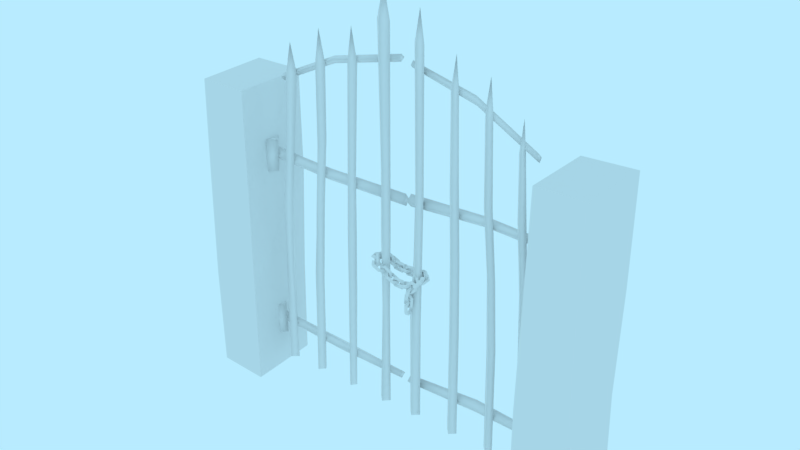 # Source: prop-fence-metal-gate.blend  (saved by Blender 2.79.0; exported with 4.5.12 LTS)
import bpy
from mathutils import Matrix  # noqa: F401  (used for matrix-valued properties, if any)

bpy.ops.wm.read_factory_settings(use_empty=True)
scene = bpy.context.scene
scene.name = 'Scene'

# ---- collections
col_collection_1 = bpy.data.collections.new('Collection 1'); scene.collection.children.link(col_collection_1)

# ---- world
world_world = bpy.data.worlds.new('World'); scene.world = world_world
world_world.color = (0.4794, 0.8327, 1.0)
world_world.use_sun_shadow = False
world_world.sun_shadow_jitter_overblur = 0.0
world_world.cycles.sampling_method = 'MANUAL'

# ---- meshes
me_prop_fence_metal_gate = bpy.data.meshes.new('prop-fence-metal-gate')
me_prop_fence_metal_gate.from_pydata([(1.202, 3.033, 0.02427), (1.173, 3.033, -0.006738), (1.204, 3.035, -0.03371), (1.232, 3.034, -0.007064), (1.229, 2.458, 0.03717), (1.192, 2.455, -0.004191), (1.227, 2.455, -0.036), (1.274, 2.463, -0.005124), (1.284, 1.821, 0.03896), (1.247, 1.822, -0.0009827), (1.285, 1.824, -0.04366), (1.323, 1.826, -0.001199), (1.314, 1.15, 0.04476), (1.269, 1.148, 0.0005975), (1.316, 1.153, -0.04165), (1.358, 1.154, 1.379e-05), (1.323, 0.1261, 0.0549), (1.27, 0.1268, -2.467e-05), (1.323, 0.1269, -0.0494), (1.374, 0.1257, 0.0001487), (0.8856, 3.283, 0.03693), (0.8498, 3.289, -0.004308), (0.8877, 3.286, -0.05216), (0.9223, 3.28, -0.004297), (0.9121, 2.482, 0.04371), (0.8704, 2.484, -0.002753), (0.9161, 2.489, -0.04301), (0.9548, 2.487, -0.002716), (0.9693, 1.858, 0.04576), (0.9293, 1.857, -0.0008079), (0.9688, 1.857, -0.05242), (1.011, 1.854, 3.952e-06), (1.003, 1.188, 0.04209), (0.9545, 1.18, 4.159e-05), (1.003, 1.189, -0.05863), (1.045, 1.185, -0.0002417), (1.012, 0.155, 0.04254), (0.966, 0.1576, -0.0006753), (1.008, 0.1491, -0.04835), (1.055, 0.1567, -0.000341), (0.5618, 3.388, 0.0387), (0.5205, 3.389, -0.001299), (0.5618, 3.388, -0.04954), (0.596, 3.385, -0.002055), (0.5762, 2.545, 0.04326), (0.5303, 2.54, -0.0009591), (0.5782, 2.549, -0.04883), (0.621, 2.549, -0.002278), (0.6009, 1.892, 0.05118), (0.5503, 1.887, 7.93e-05), (0.602, 1.894, -0.04826), (0.6479, 1.886, 0.0003636), (0.6113, 1.199, 0.05338), (0.559, 1.2, -0.0008942), (0.6083, 1.195, -0.04804), (0.6617, 1.19, 0.0004975), (0.6123, 0.1528, 0.04921), (0.5625, 0.1545, -0.0003331), (0.6161, 0.1589, -0.05613), (0.666, 0.1542, -0.0002228), (0.2066, 3.68, 0.05017), (0.1581, 3.685, 2.571e-05), (0.2061, 3.681, -0.04501), (0.2546, 3.682, -0.0002276), (0.2211, 2.383, 0.04958), (0.1744, 2.388, -0.0008258), (0.2236, 2.386, -0.04797), (0.2626, 2.375, 0.0005837), (0.213, 1.8, 0.04111), (0.1622, 1.79, 0.0002683), (0.2089, 1.794, -0.04939), (0.254, 1.795, -0.0004567), (0.1972, 1.17, 0.06547), (0.1265, 1.17, -0.0006729), (0.1921, 1.163, -0.06338), (0.246, 1.153, 0.0006376), (0.1888, 0.163, 0.05557), (0.1335, 0.1601, -0.001051), (0.1831, 0.154, -0.05287), (0.2473, 0.1619, -0.001601), (-0.1549, 3.805, 0.06686), (-0.2263, 3.805, 0.0001965), (-0.1557, 3.806, -0.05962), (-0.09314, 3.805, 0.0002769), (-0.1458, 2.49, 0.0497), (-0.199, 2.486, -0.0004468), (-0.149, 2.488, -0.05557), (-0.09567, 2.492, -0.001199), (-0.1479, 1.863, 0.05408), (-0.2058, 1.864, -0.001523), (-0.1525, 1.855, -0.05691), (-0.09811, 1.859, -0.001115), (-0.159, 1.188, 0.04213), (-0.1932, 1.199, -0.002183), (-0.1548, 1.194, -0.05068), (-0.1093, 1.193, -0.001553), (-0.1601, 0.163, 0.05824), (-0.2225, 0.1631, -0.001737), (-0.1648, 0.1553, -0.0566), (-0.1053, 0.1606, -0.001189), (-0.5052, 3.378, 0.05676), (-0.5579, 3.385, -0.001463), (-0.5028, 3.38, -0.05495), (-0.449, 3.384, -0.0008686), (-0.5327, 2.4, 0.04867), (-0.5827, 2.392, -0.0005924), (-0.53, 2.397, -0.05227), (-0.4865, 2.385, 4.997e-05), (-0.5497, 1.817, 0.05283), (-0.5965, 1.815, -0.001958), (-0.5621, 1.796, -0.0496), (-0.4927, 1.816, -0.002371), (-0.5576, 1.177, 0.04958), (-0.6052, 1.175, -0.002059), (-0.5527, 1.184, -0.05993), (-0.5094, 1.162, -0.0005407), (-0.5683, 0.1486, 0.0459), (-0.6159, 0.1484, -0.0009054), (-0.5632, 0.1582, -0.04135), (-0.5249, 0.1511, -0.001946), (-0.8736, 3.302, 0.05711), (-0.9257, 3.294, -0.00228), (-0.8743, 3.298, -0.05573), (-0.8145, 3.308, -0.001446), (-0.8825, 2.552, 0.05507), (-0.9317, 2.556, -0.001287), (-0.8813, 2.565, -0.05828), (-0.8317, 2.557, -0.001196), (-0.9309, 1.899, 0.04869), (-0.9709, 1.909, -0.002233), (-0.9374, 1.891, -0.05184), (-0.8774, 1.902, -0.001622), (-0.9582, 1.206, 0.05463), (-1.023, 1.198, -0.001212), (-0.9716, 1.187, -0.04864), (-0.9107, 1.194, -0.001386), (-0.9848, 0.1518, 0.05247), (-1.037, 0.1534, -0.001348), (-0.9823, 0.1564, -0.06191), (-0.9299, 0.1558, -0.001699), (-1.229, 3.113, 0.06235), (-1.283, 3.115, -0.003574), (-1.222, 3.113, -0.06425), (-1.158, 3.111, -0.002648), (-1.277, 2.497, 0.04996), (-1.326, 2.501, -0.002845), (-1.282, 2.492, -0.05281), (-1.221, 2.498, -0.002892), (-1.334, 1.848, 0.05871), (-1.387, 1.854, -0.001454), (-1.327, 1.859, -0.05446), (-1.281, 1.844, -0.0002491), (-1.349, 1.174, 0.04303), (-1.401, 1.172, -0.0006813), (-1.345, 1.179, -0.05425), (-1.31, 1.167, -0.0002766), (-1.352, 0.1482, 0.05806), (-1.403, 0.1497, -0.0009628), (-1.354, 0.1448, -0.05022), (-1.293, 0.1455, -0.0004467), (1.54, 0.4821, 0.005494), (1.539, 0.5363, -0.04764), (1.54, 0.4822, -0.09627), (1.54, 0.432, -0.04769), (0.8257, 0.4881, -0.009173), (0.8303, 0.5572, -0.074), (0.8245, 0.4837, -0.1234), (0.8206, 0.4215, -0.07218), (-0.03006, 0.4511, -0.03038), (-0.02996, 0.4905, -0.07153), (-0.0289, 0.4477, -0.1189), (-0.02903, 0.4093, -0.07223), (-0.7679, 0.481, -6.281e-05), (-0.7794, 0.5212, -0.05662), (-0.7695, 0.481, -0.1198), (-0.7739, 0.4144, -0.05786), (-1.552, 0.5228, 0.0004551), (-1.552, 0.5735, -0.04937), (-1.552, 0.5234, -0.1038), (-1.553, 0.4685, -0.04914), (1.497, 2.305, -0.01211), (1.492, 2.346, -0.05201), (1.496, 2.3, -0.09975), (1.499, 2.256, -0.05162), (0.8491, 2.312, -0.02456), (0.8492, 2.363, -0.07257), (0.8513, 2.313, -0.118), (0.855, 2.266, -0.07228), (0.01234, 2.245, -0.01296), (0.01674, 2.311, -0.07173), (0.07786, 2.279, -0.1243), (0.01904, 2.196, -0.07159), (-0.8445, 2.242, -0.009191), (-0.8451, 2.303, -0.06169), (-0.8466, 2.248, -0.1255), (-0.8539, 2.189, -0.06048), (-1.517, 2.276, 0.001332), (-1.511, 2.34, -0.05108), (-1.516, 2.283, -0.11), (-1.518, 2.227, -0.04954), (1.204, 3.312, -0.007104), (0.8925, 3.573, -0.003769), (0.5671, 3.679, -0.001547), (0.2094, 3.975, 9.48e-05), (-0.1571, 4.107, 0.0001504), (-0.5089, 3.692, -0.0004954), (-0.8802, 3.6, -0.001648), (-1.227, 3.406, -0.002836), (0.07328, 0.4411, -0.02912), (0.06967, 0.3979, -0.07078), (0.08033, 0.4923, -0.07191), (0.07261, 0.4486, -0.119), (0.07215, 2.274, -0.01343), (0.07214, 2.329, -0.07066), (0.00852, 2.24, -0.1227), (0.06982, 2.21, -0.07023), (-1.509, 2.438, 0.07937), (-1.592, 2.439, -0.001658), (-1.515, 2.435, -0.08175), (-1.434, 2.434, -0.0009936), (-1.525, 2.123, 0.07046), (-1.584, 2.129, -0.002565), (-1.519, 2.122, -0.07772), (-1.446, 2.123, -0.001622), (-1.519, 0.6852, 0.07937), (-1.603, 0.6807, -0.001658), (-1.525, 0.6816, -0.08175), (-1.444, 0.6865, -0.0009935), (-1.515, 0.3697, 0.07046), (-1.575, 0.3723, -0.002565), (-1.509, 0.3696, -0.07772), (-1.437, 0.3753, -0.001622), (1.503, 0.6517, 0.07937), (1.419, 0.65, -0.001658), (1.496, 0.6484, -0.08175), (1.578, 0.6507, -0.0009935), (1.497, 0.3363, 0.07046), (1.437, 0.3408, -0.002565), (1.503, 0.336, -0.07772), (1.575, 0.3395, -0.001622), (1.495, 2.444, 0.07937), (1.411, 2.442, -0.001658), (1.488, 2.441, -0.08175), (1.569, 2.443, -0.0009934), (1.488, 2.129, 0.07046), (1.429, 2.133, -0.002564), (1.495, 2.128, -0.07772), (1.567, 2.132, -0.001622), (-1.514, 0.01376, -0.3339), (-1.492, -0.007721, 0.3553), (1.51, 2.99, -0.3375), (2.005, 3.005, -0.3528), (1.485, -0.01509, 0.3627), (1.986, 0.01376, 0.3339), (1.509, 0.009216, -0.3384), (1.994, 0.005793, -0.3418), (1.508, 1.0, -0.3392), (1.48, 2.0, -0.3681), (-2.005, 3.005, -0.3528), (-1.99, 2.99, 0.3375), (2.001, 2.0, -0.3485), (1.982, 1.0, -0.3297), (1.519, 2.981, 0.3289), (1.503, 2.0, 0.3444), (1.485, 1.0, 0.3625), (2.04, 1.0, 0.388), (1.991, 2.0, 0.3382), (2.008, 3.008, 0.3561), (-1.492, 3.008, -0.3561), (-1.486, 2.0, -0.3614), (-1.507, 1.0, -0.3406), (-1.485, 1.0, 0.3625), (-1.539, 2.0, 0.3091), (-1.519, 2.981, 0.3289), (-1.982, 1.0, -0.3297), (-1.992, 2.0, -0.3399), (-2.0, 2.0, 0.3473), (-2.007, 1.0, 0.3542), (-1.989, 0.01095, -0.3367), (-1.997, 0.003366, 0.3443), (0.1705, 1.357, 0.1274), (0.1707, 1.392, 0.07853), (0.17, 1.236, 0.07853), (0.1705, 1.337, 0.09546), (0.1705, 1.337, 0.0616), (0.1705, 1.349, 0.07853), (0.189, 1.347, 0.1129), (0.189, 1.372, 0.07853), (0.1885, 1.255, 0.07853), (0.1887, 1.28, 0.1129), (0.189, 1.347, 0.04414), (0.1887, 1.28, 0.04414), (0.1702, 1.271, 0.1274), (0.1705, 1.357, 0.02965), (0.1702, 1.271, 0.02965), (0.1703, 1.29, 0.09546), (0.1703, 1.29, 0.0616), (0.1702, 1.278, 0.07853), (0.152, 1.347, 0.1129), (0.1522, 1.372, 0.07853), (0.1517, 1.255, 0.07853), (0.1517, 1.28, 0.1129), (0.152, 1.347, 0.04414), (0.1517, 1.28, 0.04414), (0.2257, 1.424, 0.07853), (0.181, 1.464, 0.07853), (0.1637, 1.309, 0.07853), (0.1918, 1.407, 0.07853), (0.1581, 1.411, 0.07853), (0.1763, 1.421, 0.07853), (0.2103, 1.416, 0.06005), (0.1789, 1.444, 0.0601), (0.1659, 1.328, 0.0601), (0.2029, 1.349, 0.06005), (0.1419, 1.423, 0.06005), (0.1345, 1.357, 0.06005), (0.2162, 1.338, 0.07853), (0.1286, 1.434, 0.07853), (0.119, 1.349, 0.07853), (0.1866, 1.361, 0.07853), (0.153, 1.365, 0.07853), (0.1685, 1.351, 0.07853), (0.2103, 1.416, 0.09701), (0.1789, 1.444, 0.09696), (0.1659, 1.328, 0.09696), (0.2029, 1.349, 0.09701), (0.1419, 1.423, 0.09701), (0.1345, 1.357, 0.09701), (0.1901, 1.504, 0.1274), (0.1973, 1.538, 0.07853), (0.165, 1.386, 0.07853), (0.1859, 1.485, 0.09546), (0.1859, 1.485, 0.0616), (0.1884, 1.496, 0.07853), (0.2061, 1.491, 0.1129), (0.2112, 1.515, 0.07853), (0.1872, 1.401, 0.07853), (0.1923, 1.425, 0.1129), (0.2061, 1.491, 0.04414), (0.1923, 1.425, 0.04414), (0.1723, 1.42, 0.1274), (0.1901, 1.504, 0.02965), (0.1723, 1.42, 0.02965), (0.1764, 1.439, 0.09546), (0.1764, 1.439, 0.0616), (0.1739, 1.427, 0.07853), (0.17, 1.498, 0.1129), (0.1752, 1.523, 0.07853), (0.1511, 1.409, 0.07853), (0.1562, 1.433, 0.1129), (0.17, 1.498, 0.04414), (0.1562, 1.433, 0.04414), (0.267, 1.526, 0.07853), (0.2571, 1.585, 0.07853), (0.1467, 1.475, 0.07853), (0.2303, 1.535, 0.07853), (0.2064, 1.559, 0.07853), (0.2268, 1.555, 0.07853), (0.2499, 1.53, 0.06005), (0.2432, 1.572, 0.0601), (0.1607, 1.489, 0.0601), (0.2026, 1.482, 0.06005), (0.2013, 1.578, 0.06005), (0.154, 1.531, 0.06005), (0.206, 1.465, 0.07853), (0.1978, 1.595, 0.07853), (0.1369, 1.534, 0.07853), (0.1975, 1.502, 0.07853), (0.1735, 1.526, 0.07853), (0.177, 1.505, 0.07853), (0.2499, 1.53, 0.09701), (0.2432, 1.572, 0.09696), (0.1607, 1.489, 0.09696), (0.2026, 1.482, 0.09701), (0.2013, 1.578, 0.09701), (0.154, 1.531, 0.09701), (0.3025, 1.621, 0.06919), (0.2941, 1.642, 0.01349), (0.2149, 1.525, 0.07926), (0.2754, 1.603, 0.05079), (0.2573, 1.599, 0.02241), (0.2724, 1.61, 0.03154), (0.3024, 1.6, 0.05471), (0.2966, 1.615, 0.01543), (0.2374, 1.528, 0.06455), (0.2685, 1.55, 0.08288), (0.2656, 1.593, -0.002938), (0.2317, 1.542, 0.02523), (0.2588, 1.556, 0.1055), (0.2503, 1.61, -0.01276), (0.2066, 1.546, 0.02355), (0.2518, 1.568, 0.07034), (0.2337, 1.564, 0.04195), (0.2367, 1.557, 0.06121), (0.2774, 1.624, 0.06752), (0.2717, 1.639, 0.0282), (0.2125, 1.551, 0.07732), (0.2435, 1.574, 0.09569), (0.2406, 1.617, 0.009865), (0.2067, 1.566, 0.03803), (0.09126, 1.463, 0.06628), (0.1266, 1.511, 0.06628), (-0.02954, 1.513, 0.06628), (0.07161, 1.495, 0.06628), (0.07188, 1.529, 0.06628), (0.08376, 1.512, 0.06628), (0.08171, 1.477, 0.0478), (0.1069, 1.511, 0.04785), (-0.009781, 1.512, 0.04785), (0.01482, 1.478, 0.0478), (0.08226, 1.546, 0.0478), (0.01537, 1.547, 0.0478), (0.005031, 1.463, 0.06628), (0.09205, 1.56, 0.06628), (0.005821, 1.561, 0.06628), (0.0252, 1.495, 0.06628), (0.02547, 1.529, 0.06628), (0.01332, 1.512, 0.06628), (0.08171, 1.477, 0.08476), (0.1069, 1.511, 0.08471), (-0.009781, 1.512, 0.08471), (0.01482, 1.478, 0.08476), (0.08226, 1.546, 0.08476), (0.01537, 1.547, 0.08476), (0.01746, 1.518, 0.1152), (0.04941, 1.504, 0.06628), (-0.0933, 1.567, 0.06628), (-0.0007396, 1.526, 0.08321), (-0.0007396, 1.526, 0.04935), (0.01024, 1.521, 0.06628), (0.001114, 1.505, 0.1007), (0.02387, 1.495, 0.06628), (-0.08273, 1.542, 0.06628), (-0.06001, 1.532, 0.1007), (0.001114, 1.505, 0.03189), (-0.06001, 1.532, 0.03189), (-0.06134, 1.553, 0.1152), (0.01746, 1.518, 0.01739), (-0.06134, 1.553, 0.01739), (-0.04315, 1.545, 0.08321), (-0.04315, 1.545, 0.04935), (-0.05413, 1.55, 0.06628), (0.01612, 1.539, 0.1007), (0.03884, 1.528, 0.06628), (-0.06776, 1.576, 0.06628), (-0.045, 1.566, 0.1007), (0.01612, 1.539, 0.03189), (-0.045, 1.566, 0.03189), (-0.07373, 1.507, 0.06628), (-0.02112, 1.536, 0.06628), (-0.1621, 1.603, 0.06628), (-0.07795, 1.544, 0.06628), (-0.06338, 1.575, 0.06628), (-0.05982, 1.555, 0.06628), (-0.07622, 1.524, 0.0478), (-0.03896, 1.545, 0.04785), (-0.1443, 1.595, 0.04785), (-0.1366, 1.553, 0.0478), (-0.04662, 1.586, 0.0478), (-0.107, 1.615, 0.0478), (-0.1516, 1.544, 0.06628), (-0.03166, 1.595, 0.06628), (-0.1095, 1.632, 0.06628), (-0.1198, 1.564, 0.06628), (-0.1053, 1.595, 0.06628), (-0.1234, 1.585, 0.06628), (-0.07622, 1.524, 0.08476), (-0.03896, 1.545, 0.08471), (-0.1443, 1.595, 0.08471), (-0.1366, 1.553, 0.08476), (-0.04662, 1.586, 0.08476), (-0.107, 1.615, 0.08476), (-0.1254, 1.588, 0.1273), (-0.09995, 1.571, 0.07546), (-0.2364, 1.646, 0.08975), (-0.1461, 1.598, 0.09732), (-0.1497, 1.598, 0.06365), (-0.1374, 1.592, 0.07938), (-0.1441, 1.576, 0.1147), (-0.126, 1.565, 0.07819), (-0.2279, 1.62, 0.08886), (-0.2026, 1.608, 0.1208), (-0.1513, 1.576, 0.04626), (-0.2098, 1.608, 0.05238), (-0.2008, 1.629, 0.1352), (-0.1356, 1.588, 0.03004), (-0.2109, 1.629, 0.03793), (-0.1867, 1.62, 0.1016), (-0.1902, 1.62, 0.06789), (-0.1989, 1.626, 0.08583), (-0.1266, 1.609, 0.1128), (-0.1085, 1.597, 0.07635), (-0.2104, 1.653, 0.08703), (-0.185, 1.641, 0.119), (-0.1338, 1.609, 0.04443), (-0.1922, 1.641, 0.05055), (-0.2103, 1.576, 0.06045), (-0.1693, 1.608, 0.09145), (-0.2665, 1.667, -0.01556), (-0.2101, 1.613, 0.05141), (-0.1968, 1.644, 0.05629), (-0.196, 1.624, 0.06208), (-0.1981, 1.59, 0.04272), (-0.1691, 1.612, 0.06475), (-0.2417, 1.656, -0.01518), (-0.2397, 1.615, -0.003118), (-0.1711, 1.652, 0.05263), (-0.2127, 1.678, 0.006789), (-0.264, 1.609, 0.001359), (-0.1718, 1.665, 0.07453), (-0.2255, 1.698, 0.01544), (-0.239, 1.631, 0.01961), (-0.2257, 1.661, 0.02448), (-0.2398, 1.651, 0.01381), (-0.2231, 1.597, 0.0691), (-0.1941, 1.618, 0.09107), (-0.2667, 1.663, 0.01114), (-0.2648, 1.622, 0.02327), (-0.1961, 1.659, 0.07901), (-0.2377, 1.684, 0.03317), (0.1696, 1.53, 0.1152), (0.2037, 1.538, 0.06628), (0.05142, 1.504, 0.06628), (0.1502, 1.526, 0.08321), (0.1502, 1.526, 0.04935), (0.1619, 1.529, 0.06628), (0.1643, 1.51, 0.1007), (0.1885, 1.516, 0.06628), (0.07479, 1.49, 0.06628), (0.09905, 1.495, 0.1007), (0.1643, 1.51, 0.03189), (0.09905, 1.495, 0.03189), (0.08551, 1.511, 0.1152), (0.1696, 1.53, 0.01739), (0.08551, 1.511, 0.01739), (0.1049, 1.516, 0.08321), (0.1049, 1.516, 0.04935), (0.09321, 1.513, 0.06628), (0.156, 1.546, 0.1007), (0.1803, 1.552, 0.06628), (0.06659, 1.526, 0.06628), (0.09083, 1.531, 0.1007), (0.156, 1.546, 0.03189), (0.09083, 1.531, 0.03189), (-0.1762, 1.653, -0.01993), (-0.1902, 1.652, -0.07836), (-0.2922, 1.645, 0.03972), (-0.2133, 1.65, -0.02579), (-0.2388, 1.648, -0.04795), (-0.2182, 1.65, -0.04595), (-0.1921, 1.633, -0.02209), (-0.2018, 1.633, -0.06341), (-0.278, 1.627, 0.02479), (-0.2358, 1.63, 0.02849), (-0.244, 1.63, -0.0671), (-0.2877, 1.626, -0.01652), (-0.2325, 1.649, 0.04527), (-0.2499, 1.648, -0.08391), (-0.3062, 1.644, -0.01871), (-0.2436, 1.648, 0.009305), (-0.2691, 1.646, -0.01285), (-0.2642, 1.647, 0.007311), (-0.1947, 1.67, -0.02212), (-0.2044, 1.669, -0.06343), (-0.2806, 1.664, 0.02477), (-0.2384, 1.667, 0.02846), (-0.2466, 1.666, -0.06713), (-0.2903, 1.663, -0.01655), (-0.1629, 1.581, -0.06268), (-0.1111, 1.61, -0.07186), (-0.2499, 1.677, -0.04727), (-0.1671, 1.618, -0.06195), (-0.1527, 1.649, -0.06449), (-0.1492, 1.628, -0.06511), (-0.1686, 1.598, -0.08044), (-0.1319, 1.619, -0.08689), (-0.2356, 1.669, -0.06853), (-0.228, 1.627, -0.06992), (-0.1394, 1.66, -0.08561), (-0.1989, 1.689, -0.07508), (-0.2395, 1.618, -0.04911), (-0.1215, 1.669, -0.07002), (-0.1981, 1.706, -0.05645), (-0.2083, 1.638, -0.05464), (-0.194, 1.669, -0.05718), (-0.2118, 1.659, -0.05402), (-0.1621, 1.598, -0.04405), (-0.1254, 1.619, -0.0506), (-0.2291, 1.669, -0.03224), (-0.2216, 1.627, -0.03353), (-0.133, 1.66, -0.04922), (-0.1924, 1.689, -0.03869), (-0.0769, 1.597, -0.01892), (-0.04437, 1.583, -0.06742), (-0.1871, 1.647, -0.06911), (-0.09471, 1.605, -0.05109), (-0.09431, 1.605, -0.08495), (-0.08354, 1.601, -0.06789), (-0.09307, 1.584, -0.03361), (-0.06991, 1.574, -0.06773), (-0.1765, 1.622, -0.06898), (-0.1542, 1.612, -0.03433), (-0.09226, 1.584, -0.1024), (-0.1534, 1.612, -0.1031), (-0.1557, 1.632, -0.01985), (-0.07574, 1.597, -0.1167), (-0.1545, 1.632, -0.1176), (-0.1371, 1.624, -0.05159), (-0.1367, 1.624, -0.08545), (-0.1479, 1.629, -0.06865), (-0.07806, 1.618, -0.03343), (-0.05494, 1.608, -0.06755), (-0.1615, 1.655, -0.06881), (-0.1392, 1.645, -0.03415), (-0.07725, 1.618, -0.1022), (-0.1384, 1.645, -0.1029), (-0.0157, 1.535, -0.06268), (0.02821, 1.575, -0.07186), (-0.1222, 1.609, -0.04727), (-0.02818, 1.57, -0.06195), (-0.02109, 1.603, -0.06449), (-0.01306, 1.584, -0.06511), (-0.02512, 1.55, -0.08044), (0.006052, 1.578, -0.08689), (-0.1063, 1.604, -0.06853), (-0.08953, 1.565, -0.06992), (-0.01071, 1.617, -0.08561), (-0.07512, 1.632, -0.07508), (-0.09874, 1.553, -0.04911), (0.004778, 1.63, -0.07002), (-0.07826, 1.649, -0.05645), (-0.07287, 1.58, -0.05464), (-0.06578, 1.613, -0.05718), (-0.08089, 1.599, -0.05402), (-0.01884, 1.552, -0.04405), (0.01231, 1.58, -0.0506), (-0.1, 1.605, -0.03224), (-0.08325, 1.566, -0.03353), (-0.004431, 1.619, -0.04922), (-0.06884, 1.633, -0.03869), (0.06343, 1.585, -0.01892), (0.09892, 1.584, -0.06742), (-0.05719, 1.588, -0.06911), (0.04388, 1.586, -0.05109), (0.04425, 1.586, -0.08495), (0.05607, 1.585, -0.06789), (0.05346, 1.567, -0.03361), (0.0787, 1.566, -0.06773), (-0.0379, 1.569, -0.06898), (-0.01341, 1.569, -0.03433), (0.05421, 1.567, -0.1024), (-0.01266, 1.569, -0.1031), (-0.02277, 1.587, -0.01985), (0.0645, 1.585, -0.1167), (-0.0217, 1.588, -0.1176), (-0.002515, 1.587, -0.05159), (-0.002146, 1.587, -0.08545), (-0.01434, 1.587, -0.06865), (0.05439, 1.604, -0.03343), (0.07963, 1.603, -0.06755), (-0.03697, 1.606, -0.06881), (-0.01248, 1.605, -0.03415), (0.05514, 1.604, -0.1022), (-0.01173, 1.606, -0.1029), (0.1327, 1.541, -0.06268), (0.1657, 1.59, -0.07186), (0.01149, 1.587, -0.04727), (0.112, 1.572, -0.06195), (0.111, 1.606, -0.06449), (0.1234, 1.589, -0.06511), (0.1198, 1.553, -0.08044), (0.1433, 1.588, -0.08689), (0.02814, 1.586, -0.06853), (0.05378, 1.552, -0.06992), (0.1176, 1.622, -0.08561), (0.0516, 1.621, -0.07508), (0.04757, 1.539, -0.04911), (0.1296, 1.638, -0.07002), (0.04446, 1.636, -0.05645), (0.06621, 1.571, -0.05464), (0.06514, 1.605, -0.05718), (0.05381, 1.588, -0.05402), (0.1256, 1.556, -0.04405), (0.149, 1.591, -0.0506), (0.03387, 1.589, -0.03224), (0.05953, 1.555, -0.03353), (0.1234, 1.625, -0.04922), (0.05734, 1.624, -0.03869), (0.2095, 1.595, -0.0238), (0.245, 1.595, -0.0723), (0.08888, 1.594, -0.07398), (0.19, 1.595, -0.05596), (0.1903, 1.595, -0.08982), (0.2022, 1.595, -0.07276), (0.2002, 1.576, -0.03848), (0.2254, 1.577, -0.0726), (0.1088, 1.576, -0.07386), (0.1333, 1.576, -0.0392), (0.2009, 1.577, -0.1073), (0.134, 1.576, -0.108), (0.1233, 1.594, -0.02473), (0.2106, 1.595, -0.1216), (0.1244, 1.595, -0.1225), (0.1436, 1.594, -0.05646), (0.1439, 1.595, -0.09032), (0.1317, 1.594, -0.07352), (0.1999, 1.613, -0.03831), (0.2252, 1.613, -0.07242), (0.1085, 1.613, -0.07368), (0.133, 1.613, -0.03903), (0.2006, 1.613, -0.1071), (0.1338, 1.613, -0.1078), (0.2799, 1.575, -0.01711), (0.2955, 1.633, -0.01632), (0.1691, 1.574, -0.0865), (0.2555, 1.597, -0.03581), (0.2467, 1.628, -0.04615), (0.2608, 1.617, -0.03558), (0.278, 1.583, -0.04139), (0.2892, 1.624, -0.04067), (0.1948, 1.579, -0.09309), (0.2239, 1.557, -0.07145), (0.2602, 1.646, -0.0624), (0.2061, 1.62, -0.09246), (0.2101, 1.543, -0.05586), (0.2545, 1.665, -0.04697), (0.1847, 1.632, -0.08572), (0.2179, 1.58, -0.05667), (0.2091, 1.611, -0.06701), (0.2038, 1.591, -0.06724), (0.2585, 1.587, -0.01037), (0.2698, 1.628, -0.009729), (0.1754, 1.584, -0.06215), (0.2044, 1.562, -0.04043), (0.2407, 1.65, -0.03137), (0.1866, 1.625, -0.06143), (0.2988, 1.57, 0.03963), (0.2534, 1.588, 0.07468), (0.2637, 1.61, -0.07947), (0.2719, 1.588, 0.02033), (0.2421, 1.604, 0.02069), (0.2562, 1.594, 0.03237), (0.2953, 1.594, 0.0332), (0.2633, 1.606, 0.05812), (0.271, 1.623, -0.05702), (0.2997, 1.604, -0.03282), (0.2346, 1.626, 0.03394), (0.239, 1.636, -0.03208), (0.3045, 1.582, -0.04548), (0.2126, 1.616, 0.04069), (0.2183, 1.628, -0.04442), (0.275, 1.594, -0.02548), (0.2451, 1.61, -0.02512), (0.2609, 1.604, -0.03716), (0.278, 1.562, 0.02729), (0.2461, 1.574, 0.05223), (0.2538, 1.591, -0.06291), (0.2824, 1.572, -0.03873), (0.2174, 1.594, 0.02803), (0.2218, 1.604, -0.03799), (1.339, 3.019, 0.006043), (1.334, 3.057, -0.02962), (1.338, 3.019, -0.06205), (1.341, 2.984, -0.03), (0.7305, 3.324, -0.01923), (0.7276, 3.366, -0.05527), (0.729, 3.321, -0.07919), (0.734, 3.285, -0.05363), (-0.0233, 3.508, -0.01994), (-0.02209, 3.54, -0.05401), (-0.02205, 3.504, -0.09412), (-0.0236, 3.473, -0.05474), (-0.728, 3.353, -0.003262), (-0.7332, 3.378, -0.03967), (-0.7287, 3.353, -0.08102), (-0.735, 3.31, -0.04063), (-1.346, 3.059, 0.001337), (-1.342, 3.093, -0.03239), (-1.346, 3.06, -0.06968), (-1.349, 3.021, -0.03197), (0.09662, 3.478, -0.02784), (0.09589, 3.451, -0.05306), (0.1001, 3.513, -0.05412), (0.09548, 3.485, -0.08485)], [], [(0, 4, 7, 3), (1, 5, 4, 0), (2, 6, 5, 1), (3, 7, 6, 2), (4, 8, 11, 7), (5, 9, 8, 4), (6, 10, 9, 5), (7, 11, 10, 6), (8, 12, 15, 11), (9, 13, 12, 8), (10, 14, 13, 9), (11, 15, 14, 10), (12, 16, 19, 15), (13, 17, 16, 12), (14, 18, 17, 13), (15, 19, 18, 14), (20, 24, 27, 23), (21, 25, 24, 20), (22, 26, 25, 21), (23, 27, 26, 22), (24, 28, 31, 27), (25, 29, 28, 24), (26, 30, 29, 25), (27, 31, 30, 26), (28, 32, 35, 31), (29, 33, 32, 28), (30, 34, 33, 29), (31, 35, 34, 30), (32, 36, 39, 35), (33, 37, 36, 32), (34, 38, 37, 33), (35, 39, 38, 34), (40, 44, 47, 43), (41, 45, 44, 40), (42, 46, 45, 41), (43, 47, 46, 42), (44, 48, 51, 47), (45, 49, 48, 44), (46, 50, 49, 45), (47, 51, 50, 46), (48, 52, 55, 51), (49, 53, 52, 48), (50, 54, 53, 49), (51, 55, 54, 50), (52, 56, 59, 55), (53, 57, 56, 52), (54, 58, 57, 53), (55, 59, 58, 54), (60, 64, 67, 63), (61, 65, 64, 60), (62, 66, 65, 61), (63, 67, 66, 62), (64, 68, 71, 67), (65, 69, 68, 64), (66, 70, 69, 65), (67, 71, 70, 66), (68, 72, 75, 71), (69, 73, 72, 68), (70, 74, 73, 69), (71, 75, 74, 70), (72, 76, 79, 75), (73, 77, 76, 72), (74, 78, 77, 73), (75, 79, 78, 74), (80, 84, 87, 83), (81, 85, 84, 80), (82, 86, 85, 81), (83, 87, 86, 82), (84, 88, 91, 87), (85, 89, 88, 84), (86, 90, 89, 85), (87, 91, 90, 86), (88, 92, 95, 91), (89, 93, 92, 88), (90, 94, 93, 89), (91, 95, 94, 90), (92, 96, 99, 95), (93, 97, 96, 92), (94, 98, 97, 93), (95, 99, 98, 94), (100, 104, 107, 103), (101, 105, 104, 100), (102, 106, 105, 101), (103, 107, 106, 102), (104, 108, 111, 107), (105, 109, 108, 104), (106, 110, 109, 105), (107, 111, 110, 106), (108, 112, 115, 111), (109, 113, 112, 108), (110, 114, 113, 109), (111, 115, 114, 110), (112, 116, 119, 115), (113, 117, 116, 112), (114, 118, 117, 113), (115, 119, 118, 114), (120, 124, 127, 123), (121, 125, 124, 120), (122, 126, 125, 121), (123, 127, 126, 122), (124, 128, 131, 127), (125, 129, 128, 124), (126, 130, 129, 125), (127, 131, 130, 126), (128, 132, 135, 131), (129, 133, 132, 128), (130, 134, 133, 129), (131, 135, 134, 130), (132, 136, 139, 135), (133, 137, 136, 132), (134, 138, 137, 133), (135, 139, 138, 134), (140, 144, 147, 143), (141, 145, 144, 140), (142, 146, 145, 141), (143, 147, 146, 142), (144, 148, 151, 147), (145, 149, 148, 144), (146, 150, 149, 145), (147, 151, 150, 146), (148, 152, 155, 151), (149, 153, 152, 148), (150, 154, 153, 149), (151, 155, 154, 150), (152, 156, 159, 155), (153, 157, 156, 152), (154, 158, 157, 153), (155, 159, 158, 154), (160, 164, 167, 163), (161, 165, 164, 160), (162, 166, 165, 161), (163, 167, 166, 162), (164, 208, 209, 167), (165, 210, 208, 164), (166, 211, 210, 165), (167, 209, 211, 166), (168, 172, 175, 171), (169, 173, 172, 168), (170, 174, 173, 169), (171, 175, 174, 170), (172, 176, 179, 175), (173, 177, 176, 172), (174, 178, 177, 173), (175, 179, 178, 174), (180, 184, 187, 183), (181, 185, 184, 180), (182, 186, 185, 181), (183, 187, 186, 182), (184, 212, 215, 187), (185, 213, 212, 184), (186, 190, 213, 185), (187, 215, 190, 186), (188, 192, 195, 191), (189, 193, 192, 188), (214, 194, 193, 189), (191, 195, 194, 214), (192, 196, 199, 195), (193, 197, 196, 192), (194, 198, 197, 193), (195, 199, 198, 194), (141, 140, 207), (62, 61, 203), (123, 122, 206), (63, 62, 203), (21, 20, 201), (81, 80, 204), (61, 60, 203), (120, 123, 206), (142, 141, 207), (143, 142, 207), (101, 100, 205), (122, 121, 206), (41, 40, 202), (43, 42, 202), (1, 0, 200), (103, 102, 205), (40, 43, 202), (20, 23, 201), (82, 81, 204), (80, 83, 204), (0, 3, 200), (42, 41, 202), (2, 1, 200), (23, 22, 201), (140, 143, 207), (83, 82, 204), (100, 103, 205), (60, 63, 203), (3, 2, 200), (102, 101, 205), (121, 120, 206), (22, 21, 201), (216, 220, 223, 219), (217, 221, 220, 216), (218, 222, 221, 217), (219, 223, 222, 218), (219, 218, 217, 216), (222, 223, 220, 221), (224, 228, 231, 227), (225, 229, 228, 224), (226, 230, 229, 225), (227, 231, 230, 226), (227, 226, 225, 224), (230, 231, 228, 229), (232, 236, 239, 235), (233, 237, 236, 232), (234, 238, 237, 233), (235, 239, 238, 234), (235, 234, 233, 232), (238, 239, 236, 237), (240, 244, 247, 243), (241, 245, 244, 240), (242, 246, 245, 241), (243, 247, 246, 242), (243, 242, 241, 240), (246, 247, 244, 245), (212, 213, 190, 215), (188, 191, 214, 189), (209, 208, 210, 211), (171, 170, 169, 168), (262, 267, 251, 250), (256, 261, 255, 254), (254, 255, 253, 252), (277, 279, 249, 271), (256, 254, 252, 264), (279, 278, 248, 249), (255, 261, 265, 253), (261, 260, 266, 265), (260, 251, 267, 266), (277, 274, 278, 279), (250, 257, 263, 262), (257, 256, 264, 263), (252, 253, 265, 264), (264, 265, 266, 263), (263, 266, 267, 262), (273, 268, 258, 259), (250, 251, 260, 257), (257, 260, 261, 256), (276, 275, 274, 277), (259, 258, 275, 276), (271, 270, 269, 272), (272, 269, 268, 273), (249, 248, 270, 271), (276, 277, 271, 272), (275, 258, 268, 269), (259, 276, 272, 273), (274, 275, 269, 270), (278, 274, 270, 248), (287, 286, 283, 285), (289, 288, 297, 295), (291, 290, 284, 296), (286, 289, 295, 283), (290, 287, 285, 284), (288, 291, 296, 297), (282, 294, 291, 288), (293, 281, 287, 290), (280, 292, 289, 286), (294, 293, 290, 291), (292, 282, 288, 289), (281, 280, 286, 287), (299, 285, 283, 298), (301, 295, 297, 300), (303, 296, 284, 302), (298, 283, 295, 301), (302, 284, 285, 299), (300, 297, 296, 303), (282, 300, 303, 294), (293, 302, 299, 281), (280, 298, 301, 292), (294, 303, 302, 293), (292, 301, 300, 282), (281, 299, 298, 280), (311, 310, 307, 309), (313, 312, 321, 319), (315, 314, 308, 320), (310, 313, 319, 307), (314, 311, 309, 308), (312, 315, 320, 321), (306, 318, 315, 312), (317, 305, 311, 314), (304, 316, 313, 310), (318, 317, 314, 315), (316, 306, 312, 313), (305, 304, 310, 311), (323, 309, 307, 322), (325, 319, 321, 324), (327, 320, 308, 326), (322, 307, 319, 325), (326, 308, 309, 323), (324, 321, 320, 327), (306, 324, 327, 318), (317, 326, 323, 305), (304, 322, 325, 316), (318, 327, 326, 317), (316, 325, 324, 306), (305, 323, 322, 304), (335, 334, 331, 333), (337, 336, 345, 343), (339, 338, 332, 344), (334, 337, 343, 331), (338, 335, 333, 332), (336, 339, 344, 345), (330, 342, 339, 336), (341, 329, 335, 338), (328, 340, 337, 334), (342, 341, 338, 339), (340, 330, 336, 337), (329, 328, 334, 335), (347, 333, 331, 346), (349, 343, 345, 348), (351, 344, 332, 350), (346, 331, 343, 349), (350, 332, 333, 347), (348, 345, 344, 351), (330, 348, 351, 342), (341, 350, 347, 329), (328, 346, 349, 340), (342, 351, 350, 341), (340, 349, 348, 330), (329, 347, 346, 328), (359, 358, 355, 357), (361, 360, 369, 367), (363, 362, 356, 368), (358, 361, 367, 355), (362, 359, 357, 356), (360, 363, 368, 369), (354, 366, 363, 360), (365, 353, 359, 362), (352, 364, 361, 358), (366, 365, 362, 363), (364, 354, 360, 361), (353, 352, 358, 359), (371, 357, 355, 370), (373, 367, 369, 372), (375, 368, 356, 374), (370, 355, 367, 373), (374, 356, 357, 371), (372, 369, 368, 375), (354, 372, 375, 366), (365, 374, 371, 353), (352, 370, 373, 364), (366, 375, 374, 365), (364, 373, 372, 354), (353, 371, 370, 352), (383, 382, 379, 381), (385, 384, 393, 391), (387, 386, 380, 392), (382, 385, 391, 379), (386, 383, 381, 380), (384, 387, 392, 393), (378, 390, 387, 384), (389, 377, 383, 386), (376, 388, 385, 382), (390, 389, 386, 387), (388, 378, 384, 385), (377, 376, 382, 383), (395, 381, 379, 394), (397, 391, 393, 396), (399, 392, 380, 398), (394, 379, 391, 397), (398, 380, 381, 395), (396, 393, 392, 399), (378, 396, 399, 390), (389, 398, 395, 377), (376, 394, 397, 388), (390, 399, 398, 389), (388, 397, 396, 378), (377, 395, 394, 376), (407, 406, 403, 405), (409, 408, 417, 415), (411, 410, 404, 416), (406, 409, 415, 403), (410, 407, 405, 404), (408, 411, 416, 417), (402, 414, 411, 408), (413, 401, 407, 410), (400, 412, 409, 406), (414, 413, 410, 411), (412, 402, 408, 409), (401, 400, 406, 407), (419, 405, 403, 418), (421, 415, 417, 420), (423, 416, 404, 422), (418, 403, 415, 421), (422, 404, 405, 419), (420, 417, 416, 423), (402, 420, 423, 414), (413, 422, 419, 401), (400, 418, 421, 412), (414, 423, 422, 413), (412, 421, 420, 402), (401, 419, 418, 400), (431, 430, 427, 429), (433, 432, 441, 439), (435, 434, 428, 440), (430, 433, 439, 427), (434, 431, 429, 428), (432, 435, 440, 441), (426, 438, 435, 432), (437, 425, 431, 434), (424, 436, 433, 430), (438, 437, 434, 435), (436, 426, 432, 433), (425, 424, 430, 431), (443, 429, 427, 442), (445, 439, 441, 444), (447, 440, 428, 446), (442, 427, 439, 445), (446, 428, 429, 443), (444, 441, 440, 447), (426, 444, 447, 438), (437, 446, 443, 425), (424, 442, 445, 436), (438, 447, 446, 437), (436, 445, 444, 426), (425, 443, 442, 424), (455, 454, 451, 453), (457, 456, 465, 463), (459, 458, 452, 464), (454, 457, 463, 451), (458, 455, 453, 452), (456, 459, 464, 465), (450, 462, 459, 456), (461, 449, 455, 458), (448, 460, 457, 454), (462, 461, 458, 459), (460, 450, 456, 457), (449, 448, 454, 455), (467, 453, 451, 466), (469, 463, 465, 468), (471, 464, 452, 470), (466, 451, 463, 469), (470, 452, 453, 467), (468, 465, 464, 471), (450, 468, 471, 462), (461, 470, 467, 449), (448, 466, 469, 460), (462, 471, 470, 461), (460, 469, 468, 450), (449, 467, 466, 448), (479, 478, 475, 477), (481, 480, 489, 487), (483, 482, 476, 488), (478, 481, 487, 475), (482, 479, 477, 476), (480, 483, 488, 489), (474, 486, 483, 480), (485, 473, 479, 482), (472, 484, 481, 478), (486, 485, 482, 483), (484, 474, 480, 481), (473, 472, 478, 479), (491, 477, 475, 490), (493, 487, 489, 492), (495, 488, 476, 494), (490, 475, 487, 493), (494, 476, 477, 491), (492, 489, 488, 495), (474, 492, 495, 486), (485, 494, 491, 473), (472, 490, 493, 484), (486, 495, 494, 485), (484, 493, 492, 474), (473, 491, 490, 472), (503, 502, 499, 501), (505, 504, 513, 511), (507, 506, 500, 512), (502, 505, 511, 499), (506, 503, 501, 500), (504, 507, 512, 513), (498, 510, 507, 504), (509, 497, 503, 506), (496, 508, 505, 502), (510, 509, 506, 507), (508, 498, 504, 505), (497, 496, 502, 503), (515, 501, 499, 514), (517, 511, 513, 516), (519, 512, 500, 518), (514, 499, 511, 517), (518, 500, 501, 515), (516, 513, 512, 519), (498, 516, 519, 510), (509, 518, 515, 497), (496, 514, 517, 508), (510, 519, 518, 509), (508, 517, 516, 498), (497, 515, 514, 496), (527, 526, 523, 525), (529, 528, 537, 535), (531, 530, 524, 536), (526, 529, 535, 523), (530, 527, 525, 524), (528, 531, 536, 537), (522, 534, 531, 528), (533, 521, 527, 530), (520, 532, 529, 526), (534, 533, 530, 531), (532, 522, 528, 529), (521, 520, 526, 527), (539, 525, 523, 538), (541, 535, 537, 540), (543, 536, 524, 542), (538, 523, 535, 541), (542, 524, 525, 539), (540, 537, 536, 543), (522, 540, 543, 534), (533, 542, 539, 521), (520, 538, 541, 532), (534, 543, 542, 533), (532, 541, 540, 522), (521, 539, 538, 520), (551, 550, 547, 549), (553, 552, 561, 559), (555, 554, 548, 560), (550, 553, 559, 547), (554, 551, 549, 548), (552, 555, 560, 561), (546, 558, 555, 552), (557, 545, 551, 554), (544, 556, 553, 550), (558, 557, 554, 555), (556, 546, 552, 553), (545, 544, 550, 551), (563, 549, 547, 562), (565, 559, 561, 564), (567, 560, 548, 566), (562, 547, 559, 565), (566, 548, 549, 563), (564, 561, 560, 567), (546, 564, 567, 558), (557, 566, 563, 545), (544, 562, 565, 556), (558, 567, 566, 557), (556, 565, 564, 546), (545, 563, 562, 544), (575, 574, 571, 573), (577, 576, 585, 583), (579, 578, 572, 584), (574, 577, 583, 571), (578, 575, 573, 572), (576, 579, 584, 585), (570, 582, 579, 576), (581, 569, 575, 578), (568, 580, 577, 574), (582, 581, 578, 579), (580, 570, 576, 577), (569, 568, 574, 575), (587, 573, 571, 586), (589, 583, 585, 588), (591, 584, 572, 590), (586, 571, 583, 589), (590, 572, 573, 587), (588, 585, 584, 591), (570, 588, 591, 582), (581, 590, 587, 569), (568, 586, 589, 580), (582, 591, 590, 581), (580, 589, 588, 570), (569, 587, 586, 568), (599, 598, 595, 597), (601, 600, 609, 607), (603, 602, 596, 608), (598, 601, 607, 595), (602, 599, 597, 596), (600, 603, 608, 609), (594, 606, 603, 600), (605, 593, 599, 602), (592, 604, 601, 598), (606, 605, 602, 603), (604, 594, 600, 601), (593, 592, 598, 599), (611, 597, 595, 610), (613, 607, 609, 612), (615, 608, 596, 614), (610, 595, 607, 613), (614, 596, 597, 611), (612, 609, 608, 615), (594, 612, 615, 606), (605, 614, 611, 593), (592, 610, 613, 604), (606, 615, 614, 605), (604, 613, 612, 594), (593, 611, 610, 592), (623, 622, 619, 621), (625, 624, 633, 631), (627, 626, 620, 632), (622, 625, 631, 619), (626, 623, 621, 620), (624, 627, 632, 633), (618, 630, 627, 624), (629, 617, 623, 626), (616, 628, 625, 622), (630, 629, 626, 627), (628, 618, 624, 625), (617, 616, 622, 623), (635, 621, 619, 634), (637, 631, 633, 636), (639, 632, 620, 638), (634, 619, 631, 637), (638, 620, 621, 635), (636, 633, 632, 639), (618, 636, 639, 630), (629, 638, 635, 617), (616, 634, 637, 628), (630, 639, 638, 629), (628, 637, 636, 618), (617, 635, 634, 616), (647, 646, 643, 645), (649, 648, 657, 655), (651, 650, 644, 656), (646, 649, 655, 643), (650, 647, 645, 644), (648, 651, 656, 657), (642, 654, 651, 648), (653, 641, 647, 650), (640, 652, 649, 646), (654, 653, 650, 651), (652, 642, 648, 649), (641, 640, 646, 647), (659, 645, 643, 658), (661, 655, 657, 660), (663, 656, 644, 662), (658, 643, 655, 661), (662, 644, 645, 659), (660, 657, 656, 663), (642, 660, 663, 654), (653, 662, 659, 641), (640, 658, 661, 652), (654, 663, 662, 653), (652, 661, 660, 642), (641, 659, 658, 640), (671, 670, 667, 669), (673, 672, 681, 679), (675, 674, 668, 680), (670, 673, 679, 667), (674, 671, 669, 668), (672, 675, 680, 681), (666, 678, 675, 672), (677, 665, 671, 674), (664, 676, 673, 670), (678, 677, 674, 675), (676, 666, 672, 673), (665, 664, 670, 671), (683, 669, 667, 682), (685, 679, 681, 684), (687, 680, 668, 686), (682, 667, 679, 685), (686, 668, 669, 683), (684, 681, 680, 687), (666, 684, 687, 678), (677, 686, 683, 665), (664, 682, 685, 676), (678, 687, 686, 677), (676, 685, 684, 666), (665, 683, 682, 664), (695, 694, 691, 693), (697, 696, 705, 703), (699, 698, 692, 704), (694, 697, 703, 691), (698, 695, 693, 692), (696, 699, 704, 705), (690, 702, 699, 696), (701, 689, 695, 698), (688, 700, 697, 694), (702, 701, 698, 699), (700, 690, 696, 697), (689, 688, 694, 695), (707, 693, 691, 706), (709, 703, 705, 708), (711, 704, 692, 710), (706, 691, 703, 709), (710, 692, 693, 707), (708, 705, 704, 711), (690, 708, 711, 702), (701, 710, 707, 689), (688, 706, 709, 700), (702, 711, 710, 701), (700, 709, 708, 690), (689, 707, 706, 688), (719, 718, 715, 717), (721, 720, 729, 727), (723, 722, 716, 728), (718, 721, 727, 715), (722, 719, 717, 716), (720, 723, 728, 729), (714, 726, 723, 720), (725, 713, 719, 722), (712, 724, 721, 718), (726, 725, 722, 723), (724, 714, 720, 721), (713, 712, 718, 719), (731, 717, 715, 730), (733, 727, 729, 732), (735, 728, 716, 734), (730, 715, 727, 733), (734, 716, 717, 731), (732, 729, 728, 735), (714, 732, 735, 726), (725, 734, 731, 713), (712, 730, 733, 724), (726, 735, 734, 725), (724, 733, 732, 714), (713, 731, 730, 712), (743, 742, 739, 741), (745, 744, 753, 751), (747, 746, 740, 752), (742, 745, 751, 739), (746, 743, 741, 740), (744, 747, 752, 753), (738, 750, 747, 744), (749, 737, 743, 746), (736, 748, 745, 742), (750, 749, 746, 747), (748, 738, 744, 745), (737, 736, 742, 743), (755, 741, 739, 754), (757, 751, 753, 756), (759, 752, 740, 758), (754, 739, 751, 757), (758, 740, 741, 755), (756, 753, 752, 759), (738, 756, 759, 750), (749, 758, 755, 737), (736, 754, 757, 748), (750, 759, 758, 749), (748, 757, 756, 738), (737, 755, 754, 736), (760, 764, 767, 763), (761, 765, 764, 760), (762, 766, 765, 761), (763, 767, 766, 762), (764, 780, 781, 767), (765, 782, 780, 764), (766, 783, 782, 765), (767, 781, 783, 766), (768, 772, 775, 771), (769, 773, 772, 768), (770, 774, 773, 769), (771, 775, 774, 770), (772, 776, 779, 775), (773, 777, 776, 772), (774, 778, 777, 773), (775, 779, 778, 774), (781, 780, 782, 783), (771, 770, 769, 768), (763, 762, 761, 760), (779, 776, 777, 778)])
me_prop_fence_metal_gate.polygons.foreach_set('use_smooth', [1, 1, 1, 1, 1, 1, 1, 1, 1, 1, 1, 1, 1, 1, 1, 1, 1, 1, 1, 1, 1, 1, 1, 1, 1, 1, 1, 1, 1, 1, 1, 1, 1, 1, 1, 1, 1, 1, 1, 1, 1, 1, 1, 1, 1, 1, 1, 1, 1, 1, 1, 1, 1, 1, 1, 1, 1, 1, 1, 1, 1, 1, 1, 1, 1, 1, 1, 1, 1, 1, 1, 1, 1, 1, 1, 1, 1, 1, 1, 1, 1, 1, 1, 1, 1, 1, 1, 1, 1, 1, 1, 1, 1, 1, 1, 1, 1, 1, 1, 1, 1, 1, 1, 1, 1, 1, 1, 1, 1, 1, 1, 1, 1, 1, 1, 1, 1, 1, 1, 1, 1, 1, 1, 1, 1, 1, 1, 1, 1, 1, 1, 1, 1, 1, 1, 1, 1, 1, 1, 1, 1, 1, 1, 1, 1, 1, 1, 1, 1, 1, 1, 1, 1, 1, 1, 1, 1, 1, 1, 1, 1, 1, 1, 1, 1, 1, 1, 1, 1, 1, 1, 1, 1, 1, 1, 1, 1, 1, 1, 1, 1, 1, 1, 1, 1, 1, 1, 1, 1, 1, 1, 1, 1, 1, 1, 1, 1, 1, 1, 1, 1, 1, 1, 1, 1, 1, 1, 1, 1, 1, 1, 1, 1, 1, 1, 1, 1, 1, 1, 1, 0, 0, 0, 0, 0, 0, 0, 0, 0, 0, 0, 0, 0, 0, 0, 0, 0, 0, 0, 0, 0, 0, 0, 0, 0, 0, 0, 0, 0, 0, 0, 0, 0, 0, 0, 0, 0, 0, 0, 0, 0, 0, 0, 0, 0, 0, 0, 0, 0, 0, 0, 0, 0, 0, 0, 0, 0, 0, 0, 0, 0, 0, 0, 0, 0, 0, 0, 0, 0, 0, 0, 0, 0, 0, 0, 0, 0, 0, 0, 0, 0, 0, 0, 0, 0, 0, 0, 0, 0, 0, 0, 0, 0, 0, 0, 0, 0, 0, 0, 0, 0, 0, 0, 0, 0, 0, 0, 0, 0, 0, 0, 0, 0, 0, 0, 0, 0, 0, 0, 0, 0, 0, 0, 0, 0, 0, 0, 0, 0, 0, 0, 0, 0, 0, 0, 0, 0, 0, 0, 0, 0, 0, 0, 0, 0, 0, 0, 0, 0, 0, 0, 0, 0, 0, 0, 0, 0, 0, 0, 0, 0, 0, 0, 0, 0, 0, 0, 0, 0, 0, 0, 0, 0, 0, 0, 0, 0, 0, 0, 0, 0, 0, 0, 0, 0, 0, 0, 0, 0, 0, 0, 0, 0, 0, 0, 0, 0, 0, 0, 0, 0, 0, 0, 0, 0, 0, 0, 0, 0, 0, 0, 0, 0, 0, 0, 0, 0, 0, 0, 0, 0, 0, 0, 0, 0, 0, 0, 0, 0, 0, 0, 0, 0, 0, 0, 0, 0, 0, 0, 0, 0, 0, 0, 0, 0, 0, 0, 0, 0, 0, 0, 0, 0, 0, 0, 0, 0, 0, 0, 0, 0, 0, 0, 0, 0, 0, 0, 0, 0, 0, 0, 0, 0, 0, 0, 0, 0, 0, 0, 0, 0, 0, 0, 0, 0, 0, 0, 0, 0, 0, 0, 0, 0, 0, 0, 0, 0, 0, 0, 0, 0, 0, 0, 0, 0, 0, 0, 0, 0, 0, 0, 0, 0, 0, 0, 0, 0, 0, 0, 0, 0, 0, 0, 0, 0, 0, 0, 0, 0, 0, 0, 0, 0, 0, 0, 0, 0, 0, 0, 0, 0, 0, 0, 0, 0, 0, 0, 0, 0, 0, 0, 0, 0, 0, 0, 0, 0, 0, 0, 0, 0, 0, 0, 0, 0, 0, 0, 0, 0, 0, 0, 0, 0, 0, 0, 0, 0, 0, 0, 0, 0, 0, 0, 0, 0, 0, 0, 0, 0, 0, 0, 0, 0, 0, 0, 0, 0, 0, 0, 0, 0, 0, 0, 0, 0, 0, 0, 0, 0, 0, 0, 0, 0, 0, 0, 0, 0, 0, 0, 0, 0, 0, 0, 0, 0, 0, 0, 0, 0, 0, 0, 0, 0, 0, 0, 0, 0, 0, 0, 0, 0, 0, 0, 0, 0, 0, 0, 0, 0, 0, 0, 0, 0, 0, 0, 0, 0, 0, 0, 0, 0, 0, 0, 0, 0, 0, 0, 0, 0, 0, 0, 0, 0, 0, 0, 0, 0, 0, 0, 0, 0, 0, 0, 0, 0, 0, 0, 0, 0, 0, 0, 0, 0, 0, 0, 0, 0, 0, 0, 0, 0, 0, 0, 0, 0, 0, 0, 0, 1, 1, 1, 1, 1, 1, 1, 1, 1, 1, 1, 1, 1, 1, 1, 1, 1, 1, 1, 1])
_uv = me_prop_fence_metal_gate.uv_layers.new(name='UVMap')
_uv.uv.foreach_set('vector', [0.2361, 0.2631, 0.358, 0.2632, 0.3578, 0.2735, 0.2359, 0.2717, 0.2357, 0.2546, 0.358, 0.2527, 0.358, 0.2632, 0.2361, 0.2631, 0.2361, 0.2385, 0.358, 0.2391, 0.3579, 0.2496, 0.2356, 0.247, 0.2359, 0.2299, 0.3579, 0.2288, 0.358, 0.2391, 0.2361, 0.2385, 0.358, 0.2632, 0.4925, 0.2651, 0.4923, 0.2772, 0.3578, 0.2735, 0.358, 0.2527, 0.4926, 0.2529, 0.4925, 0.2651, 0.358, 0.2632, 0.358, 0.2391, 0.4925, 0.238, 0.4926, 0.2502, 0.3579, 0.2496, 0.3579, 0.2288, 0.4923, 0.2259, 0.4925, 0.238, 0.358, 0.2391, 0.4925, 0.2651, 0.6393, 0.2673, 0.639, 0.2812, 0.4923, 0.2772, 0.4926, 0.2529, 0.6394, 0.2534, 0.6393, 0.2673, 0.4925, 0.2651, 0.4925, 0.238, 0.6393, 0.2366, 0.6393, 0.2505, 0.4926, 0.2502, 0.4923, 0.2259, 0.6391, 0.2227, 0.6393, 0.2366, 0.4925, 0.238, 0.6393, 0.2673, 0.7991, 0.2684, 0.799, 0.2841, 0.639, 0.2812, 0.6394, 0.2534, 0.799, 0.2527, 0.7991, 0.2684, 0.6393, 0.2673, 0.6393, 0.2366, 0.7991, 0.2364, 0.799, 0.252, 0.6393, 0.2505, 0.6391, 0.2227, 0.7991, 0.2207, 0.7991, 0.2364, 0.6393, 0.2366, 0.2584, 0.6491, 0.3951, 0.6487, 0.395, 0.6647, 0.2578, 0.6642, 0.2573, 0.634, 0.3951, 0.6325, 0.3951, 0.6487, 0.2584, 0.6491, 0.2584, 0.4585, 0.3951, 0.4603, 0.3949, 0.4765, 0.2571, 0.4736, 0.258, 0.4434, 0.3952, 0.4444, 0.3951, 0.4603, 0.2584, 0.4585, 0.3951, 0.6487, 0.5507, 0.6503, 0.5505, 0.667, 0.395, 0.6647, 0.3951, 0.6325, 0.5508, 0.6335, 0.5507, 0.6503, 0.3951, 0.6487, 0.3951, 0.4603, 0.5507, 0.4604, 0.5507, 0.4772, 0.3949, 0.4765, 0.3952, 0.4444, 0.5507, 0.4437, 0.5507, 0.4604, 0.3951, 0.4603, 0.5507, 0.6503, 0.7212, 0.6517, 0.7211, 0.6691, 0.5505, 0.667, 0.5508, 0.6335, 0.7212, 0.6343, 0.7212, 0.6517, 0.5507, 0.6503, 0.5507, 0.4604, 0.7212, 0.4608, 0.721, 0.4782, 0.5507, 0.4772, 0.5507, 0.4437, 0.7213, 0.4434, 0.7212, 0.4608, 0.5507, 0.4604, 0.7212, 0.6517, 0.9054, 0.6506, 0.9056, 0.6686, 0.7211, 0.6691, 0.7212, 0.6343, 0.9051, 0.6326, 0.9054, 0.6506, 0.7212, 0.6517, 0.7212, 0.4608, 0.9054, 0.4638, 0.9048, 0.4818, 0.721, 0.4782, 0.7213, 0.4434, 0.9058, 0.4458, 0.9054, 0.4638, 0.7212, 0.4608, -0.0697, 0.552, 0.07148, 0.5522, 0.07139, 0.5685, -0.07051, 0.5675, -0.07068, 0.5366, 0.07147, 0.5357, 0.07148, 0.5522, -0.0697, 0.552, -0.0697, 0.5161, 0.07147, 0.5164, 0.07141, 0.5329, -0.07074, 0.5315, -0.07045, 0.5006, 0.07145, 0.5001, 0.07147, 0.5164, -0.0697, 0.5161, 0.07148, 0.5522, 0.2339, 0.553, 0.2337, 0.5701, 0.07139, 0.5685, 0.07147, 0.5357, 0.2339, 0.536, 0.2339, 0.553, 0.07148, 0.5522, 0.07147, 0.5164, 0.2339, 0.5162, 0.2339, 0.5332, 0.07141, 0.5329, 0.07145, 0.5001, 0.2338, 0.4991, 0.2339, 0.5162, 0.07147, 0.5164, 0.2339, 0.553, 0.4105, 0.5539, 0.4104, 0.5716, 0.2337, 0.5701, 0.2339, 0.536, 0.4105, 0.5362, 0.4105, 0.5539, 0.2339, 0.553, 0.2339, 0.5162, 0.4105, 0.5159, 0.4105, 0.5336, 0.2339, 0.5332, 0.2338, 0.4991, 0.4105, 0.4983, 0.4105, 0.5159, 0.2339, 0.5162, 0.4105, 0.5539, 0.5976, 0.554, 0.5976, 0.5723, 0.4104, 0.5716, 0.4105, 0.5362, 0.5975, 0.5357, 0.5976, 0.554, 0.4105, 0.5539, 0.4105, 0.5159, 0.5976, 0.5166, 0.5974, 0.5349, 0.4105, 0.5336, 0.4105, 0.4983, 0.5977, 0.4983, 0.5976, 0.5166, 0.4105, 0.5159, 0.1296, 0.09416, 0.2686, 0.09321, 0.2689, 0.1116, 0.1282, 0.1116, 0.1287, 0.07659, 0.2682, 0.07513, 0.2686, 0.09321, 0.1296, 0.09416, 0.1296, 0.02242, 0.2686, 0.02337, 0.2682, 0.04145, 0.1287, 0.03999, 0.1282, 0.004948, 0.2689, 0.004951, 0.2686, 0.02337, 0.1296, 0.02242, 0.2686, 0.09321, 0.4172, 0.08869, 0.4178, 0.1072, 0.2689, 0.1116, 0.2682, 0.07513, 0.4165, 0.07015, 0.4172, 0.08869, 0.2686, 0.09321, 0.2686, 0.02337, 0.4172, 0.0279, 0.4165, 0.04643, 0.2682, 0.04145, 0.2689, 0.004951, 0.4178, 0.009359, 0.4172, 0.0279, 0.2686, 0.02337, 0.4172, 0.08869, 0.5778, 0.08268, 0.5784, 0.1015, 0.4178, 0.1072, 0.4165, 0.07015, 0.5772, 0.06385, 0.5778, 0.08268, 0.4172, 0.08869, 0.4172, 0.0279, 0.5778, 0.03391, 0.5772, 0.05273, 0.4165, 0.04643, 0.4178, 0.009359, 0.5784, 0.01508, 0.5778, 0.03391, 0.4172, 0.0279, 0.5778, 0.08268, 0.7566, 0.07781, 0.7569, 0.09693, 0.5784, 0.1015, 0.5772, 0.06385, 0.7562, 0.05869, 0.7566, 0.07781, 0.5778, 0.08268, 0.5778, 0.03391, 0.7566, 0.03878, 0.7562, 0.0579, 0.5772, 0.05273, 0.5784, 0.01508, 0.7569, 0.01966, 0.7566, 0.03878, 0.5778, 0.03391, -0.04621, 0.4724, 0.09208, 0.4737, 0.09193, 0.4927, -0.04782, 0.4904, -0.04705, 0.4542, 0.09216, 0.4551, 0.09208, 0.4737, -0.04621, 0.4724, -0.04621, 0.5142, 0.09208, 0.5128, 0.09216, 0.5315, -0.04705, 0.5324, -0.04782, 0.4961, 0.09193, 0.4939, 0.09208, 0.5128, -0.04621, 0.5142, 0.09208, 0.4737, 0.2485, 0.4739, 0.2485, 0.4929, 0.09193, 0.4927, 0.09216, 0.4551, 0.2484, 0.4549, 0.2485, 0.4739, 0.09208, 0.4737, 0.09208, 0.5128, 0.2485, 0.5127, 0.2484, 0.5317, 0.09216, 0.5315, 0.09193, 0.4939, 0.2485, 0.4937, 0.2485, 0.5127, 0.09208, 0.5128, 0.2485, 0.4739, 0.4189, 0.4734, 0.4189, 0.4926, 0.2485, 0.4929, 0.2484, 0.4549, 0.4189, 0.4542, 0.4189, 0.4734, 0.2485, 0.4739, 0.2485, 0.5127, 0.4189, 0.5132, 0.4189, 0.5324, 0.2484, 0.5317, 0.2485, 0.4937, 0.4189, 0.494, 0.4189, 0.5132, 0.2485, 0.5127, 0.4189, 0.4734, 0.6031, 0.4735, 0.603, 0.4929, 0.4189, 0.4926, 0.4189, 0.4542, 0.6032, 0.4542, 0.6031, 0.4735, 0.4189, 0.4734, 0.4189, 0.5132, 0.6031, 0.5131, 0.6032, 0.5324, 0.4189, 0.5324, 0.4189, 0.494, 0.603, 0.4937, 0.6031, 0.5131, 0.4189, 0.5132, -0.04625, 0.2477, 0.08585, 0.2485, 0.08564, 0.267, -0.04743, 0.2659, -0.04752, 0.2296, 0.086, 0.2296, 0.08585, 0.2485, -0.04625, 0.2477, -0.04625, 0.3111, 0.08585, 0.3103, 0.086, 0.3292, -0.04752, 0.3292, -0.04743, 0.293, 0.08564, 0.2918, 0.08585, 0.3103, -0.04625, 0.3111, 0.08585, 0.2485, 0.2341, 0.2506, 0.2337, 0.2695, 0.08564, 0.267, 0.086, 0.2296, 0.2344, 0.2318, 0.2341, 0.2506, 0.08585, 0.2485, 0.08585, 0.3103, 0.2341, 0.3082, 0.2344, 0.327, 0.086, 0.3292, 0.08564, 0.2918, 0.2337, 0.2894, 0.2341, 0.3082, 0.08585, 0.3103, 0.2341, 0.2506, 0.3972, 0.2545, 0.3967, 0.2734, 0.2337, 0.2695, 0.2344, 0.2318, 0.3977, 0.2356, 0.3972, 0.2545, 0.2341, 0.2506, 0.2341, 0.3082, 0.3972, 0.3043, 0.3977, 0.3232, 0.2344, 0.327, 0.2337, 0.2894, 0.3967, 0.2854, 0.3972, 0.3043, 0.2341, 0.3082, 0.3972, 0.2545, 0.5778, 0.26, 0.5772, 0.279, 0.3967, 0.2734, 0.3977, 0.2356, 0.5785, 0.241, 0.5778, 0.26, 0.3972, 0.2545, 0.3972, 0.3043, 0.5778, 0.2988, 0.5785, 0.3179, 0.3977, 0.3232, 0.3967, 0.2854, 0.5772, 0.2798, 0.5778, 0.2988, 0.3972, 0.3043, -0.04619, 0.3495, 0.09397, 0.355, 0.09354, 0.3749, -0.0491, 0.3688, -0.04609, 0.33, 0.09437, 0.3355, 0.09397, 0.355, -0.04619, 0.3495, -0.04616, 0.08021, 0.0941, 0.08077, 0.09367, 0.1003, -0.04689, 0.09974, -0.04824, 0.06086, 0.09453, 0.06086, 0.0941, 0.08077, -0.04616, 0.08021, 0.09397, 0.355, 0.2594, 0.3553, 0.2594, 0.3747, 0.09354, 0.3749, 0.09437, 0.3355, 0.2593, 0.3359, 0.2594, 0.3553, 0.09397, 0.355, 0.0941, 0.08077, 0.2593, 0.08756, 0.2585, 0.107, 0.09367, 0.1003, 0.09453, 0.06086, 0.2603, 0.06816, 0.2593, 0.08756, 0.0941, 0.08077, 0.2594, 0.3553, 0.4393, 0.3541, 0.4392, 0.3733, 0.2594, 0.3747, 0.2593, 0.3359, 0.4393, 0.335, 0.4393, 0.3541, 0.2594, 0.3553, 0.2593, 0.08756, 0.439, 0.09642, 0.4383, 0.1155, 0.2585, 0.107, 0.2603, 0.06816, 0.4398, 0.07732, 0.439, 0.09642, 0.2593, 0.08756, 0.4393, 0.3541, 0.627, 0.3561, 0.6265, 0.3749, 0.4392, 0.3733, 0.4393, 0.335, 0.6275, 0.3373, 0.627, 0.3561, 0.4393, 0.3541, 0.439, 0.09642, 0.6267, 0.1025, 0.6264, 0.1213, 0.4383, 0.1155, 0.4398, 0.07732, 0.627, 0.0837, 0.6267, 0.1025, 0.439, 0.09642, -0.04853, 0.4159, 0.09774, 0.415, 0.09775, 0.4342, -0.04669, 0.4342, -0.0452, 0.395, 0.1055, 0.395, 0.1056, 0.4139, -0.04594, 0.4142, -0.04594, 0.3757, 0.1056, 0.3761, 0.1055, 0.395, -0.0452, 0.395, -0.04669, 0.4342, 0.09775, 0.4342, 0.09774, 0.4534, -0.04853, 0.4525, 0.09774, 0.415, 0.2609, 0.4155, 0.2609, 0.4342, 0.09775, 0.4342, 0.1055, 0.395, 0.2662, 0.395, 0.2663, 0.4135, 0.1056, 0.4139, 0.1056, 0.3761, 0.2663, 0.3764, 0.2662, 0.395, 0.1055, 0.395, 0.09775, 0.4342, 0.2609, 0.4342, 0.2609, 0.453, 0.09774, 0.4534, 0.2609, 0.4155, 0.4336, 0.4158, 0.4336, 0.4342, 0.2609, 0.4342, 0.2662, 0.395, 0.437, 0.395, 0.4371, 0.4132, 0.2663, 0.4135, 0.2663, 0.3764, 0.4371, 0.3768, 0.437, 0.395, 0.2662, 0.395, 0.2609, 0.4342, 0.4336, 0.4342, 0.4336, 0.4526, 0.2609, 0.453, 0.4336, 0.4158, 0.6167, 0.4162, 0.6167, 0.4342, 0.4336, 0.4342, 0.437, 0.395, 0.6187, 0.395, 0.6187, 0.4129, 0.4371, 0.4132, 0.4371, 0.3768, 0.6187, 0.3771, 0.6187, 0.395, 0.437, 0.395, 0.4336, 0.4342, 0.6167, 0.4342, 0.6167, 0.4523, 0.4336, 0.4526, 0.8604, 0.03969, 0.613, 0.03982, 0.613, 0.02179, 0.861, 0.02173, 0.8603, 0.05739, 0.613, 0.05789, 0.613, 0.03982, 0.8604, 0.03969, 0.8608, 0.003758, 0.613, 0.003776, 0.613, -0.01431, 0.8602, -0.01415, 0.861, 0.02173, 0.613, 0.02179, 0.613, 0.003776, 0.8608, 0.003758, 0.613, 0.03982, 0.396, 0.04018, 0.396, 0.02187, 0.613, 0.02179, 0.613, 0.05789, 0.396, 0.05866, 0.396, 0.04018, 0.613, 0.03982, 0.613, 0.003776, 0.396, 0.003461, 0.396, -0.01498, 0.613, -0.01431, 0.613, 0.02179, 0.396, 0.02187, 0.396, 0.003461, 0.613, 0.003776, 0.396, 0.04018, 0.1664, 0.04076, 0.1664, 0.02191, 0.396, 0.02187, 0.396, 0.05866, 0.1664, 0.05959, 0.1664, 0.04076, 0.396, 0.04018, 0.396, 0.003461, 0.1664, 0.002996, 0.1664, -0.01583, 0.396, -0.01498, 0.396, 0.02187, 0.1664, 0.02191, 0.1664, 0.002996, 0.396, 0.003461, 0.1664, 0.04076, -0.1165, 0.04093, -0.116, 0.0218, 0.1664, 0.02191, 0.1664, 0.05959, -0.1168, 0.06006, -0.1165, 0.04093, 0.1664, 0.04076, 0.1664, 0.002996, -0.1163, 0.002921, -0.1168, -0.01618, 0.1664, -0.01583, 0.1664, 0.02191, -0.116, 0.0218, -0.1163, 0.002921, 0.1664, 0.002996, 0.8604, -0.07327, 0.6248, -0.07324, 0.6249, -0.09131, 0.86, -0.09102, 0.8612, -0.05523, 0.6248, -0.0552, 0.6248, -0.07324, 0.8604, -0.07327, 0.8608, -0.03718, 0.6248, -0.03718, 0.6248, -0.0552, 0.8612, -0.05523, 0.86, -0.01928, 0.6248, -0.01908, 0.6248, -0.03718, 0.8608, -0.03718, 0.6248, -0.07324, 0.3879, -0.07352, 0.388, -0.09197, 0.6249, -0.09131, 0.6248, -0.0552, 0.3879, -0.05522, 0.3879, -0.07352, 0.6248, -0.07324, 0.6248, -0.03718, 0.3879, -0.03685, 0.3879, -0.05522, 0.6248, -0.0552, 0.6248, -0.01908, 0.388, -0.0184, 0.3879, -0.03685, 0.6248, -0.03718, 0.3879, -0.07352, 0.1421, -0.07404, 0.1421, -0.09286, 0.388, -0.09197, 0.3879, -0.05522, 0.1421, -0.05519, 0.1421, -0.07404, 0.3879, -0.07352, 0.3879, -0.03685, 0.1421, -0.03629, 0.1421, -0.05519, 0.3879, -0.05522, 0.388, -0.0184, 0.1421, -0.01747, 0.1421, -0.03629, 0.3879, -0.03685, 0.1421, -0.07404, -0.1162, -0.07426, -0.1168, -0.09335, 0.1421, -0.09286, 0.1421, -0.05519, -0.1156, -0.05517, -0.1162, -0.07426, 0.1421, -0.07404, 0.1421, -0.03629, -0.1162, -0.03607, -0.1156, -0.05517, 0.1421, -0.05519, 0.1421, -0.01747, -0.1168, -0.01697, -0.1162, -0.03607, 0.1421, -0.03629, -0.0452, 0.395, -0.04594, 0.4142, -0.1168, 0.395, 0.1296, 0.02242, 0.1287, 0.03999, 0.05899, 0.0215, -0.04824, 0.06086, -0.04616, 0.08021, -0.1168, 0.07944, 0.1282, 0.004948, 0.1296, 0.02242, 0.05899, 0.0215, 0.2573, 0.634, 0.2584, 0.6491, 0.1879, 0.6503, -0.04705, 0.4542, -0.04621, 0.4724, -0.1168, 0.4717, 0.1287, 0.07659, 0.1296, 0.09416, 0.05899, 0.09508, -0.04619, 0.3495, -0.0491, 0.3688, -0.1168, 0.3473, -0.04594, 0.3757, -0.0452, 0.395, -0.1168, 0.395, -0.04669, 0.4342, -0.04853, 0.4525, -0.1168, 0.4342, -0.04752, 0.2296, -0.04625, 0.2477, -0.1168, 0.2455, -0.04616, 0.08021, -0.04689, 0.09974, -0.1168, 0.07944, -0.07068, 0.5366, -0.0697, 0.552, -0.1402, 0.5523, -0.07045, 0.5006, -0.0697, 0.5161, -0.1402, 0.5155, 0.2357, 0.2546, 0.2361, 0.2631, 0.1744, 0.2631, -0.04743, 0.293, -0.04625, 0.3111, -0.1168, 0.3133, -0.0697, 0.552, -0.07051, 0.5675, -0.1402, 0.5523, 0.2584, 0.6491, 0.2578, 0.6642, 0.1879, 0.6503, -0.04621, 0.5142, -0.04705, 0.5324, -0.1168, 0.5148, -0.04621, 0.4724, -0.04782, 0.4904, -0.1168, 0.4717, 0.2361, 0.2631, 0.2359, 0.2717, 0.1744, 0.2631, -0.0697, 0.5161, -0.07074, 0.5315, -0.1402, 0.5155, 0.2361, 0.2385, 0.2356, 0.247, 0.1744, 0.2382, 0.258, 0.4434, 0.2584, 0.4585, 0.1879, 0.4566, -0.04853, 0.4159, -0.04669, 0.4342, -0.1168, 0.4342, -0.04782, 0.4961, -0.04621, 0.5142, -0.1168, 0.5148, -0.04625, 0.2477, -0.04743, 0.2659, -0.1168, 0.2455, 0.1296, 0.09416, 0.1282, 0.1116, 0.05899, 0.09508, 0.2359, 0.2299, 0.2361, 0.2385, 0.1744, 0.2382, -0.04625, 0.3111, -0.04752, 0.3292, -0.1168, 0.3133, -0.04609, 0.33, -0.04619, 0.3495, -0.1168, 0.3473, 0.2584, 0.4585, 0.2571, 0.4736, 0.1879, 0.4566, 0.2485, 0.4739, 0.4189, 0.4734, 0.4189, 0.4926, 0.2485, 0.4929, 0.2484, 0.4549, 0.4189, 0.4542, 0.4189, 0.4734, 0.2485, 0.4739, 0.2485, 0.5127, 0.4189, 0.5132, 0.4189, 0.5324, 0.2484, 0.5317, 0.2485, 0.4937, 0.4189, 0.494, 0.4189, 0.5132, 0.2485, 0.5127, 0.2485, 0.4937, 0.2485, 0.5127, 0.2484, 0.5317, 0.2485, 0.4739, 0.4189, 0.5132, 0.4189, 0.4926, 0.4189, 0.4734, 0.4189, 0.5324, 0.2485, 0.4739, 0.4189, 0.4734, 0.4189, 0.4926, 0.2485, 0.4929, 0.2484, 0.4549, 0.4189, 0.4542, 0.4189, 0.4734, 0.2485, 0.4739, 0.2485, 0.5127, 0.4189, 0.5132, 0.4189, 0.5324, 0.2484, 0.5317, 0.2485, 0.4937, 0.4189, 0.494, 0.4189, 0.5132, 0.2485, 0.5127, 0.2485, 0.4937, 0.2485, 0.5127, 0.2484, 0.5317, 0.2485, 0.4739, 0.4189, 0.5132, 0.4189, 0.4926, 0.4189, 0.4734, 0.4189, 0.5324, 0.2485, 0.4739, 0.4189, 0.4734, 0.4189, 0.4926, 0.2485, 0.4929, 0.2484, 0.4549, 0.4189, 0.4542, 0.4189, 0.4734, 0.2485, 0.4739, 0.2485, 0.5127, 0.4189, 0.5132, 0.4189, 0.5324, 0.2484, 0.5317, 0.2485, 0.4937, 0.4189, 0.494, 0.4189, 0.5132, 0.2485, 0.5127, 0.2485, 0.4937, 0.2485, 0.5127, 0.2484, 0.5317, 0.2485, 0.4739, 0.4189, 0.5132, 0.4189, 0.4926, 0.4189, 0.4734, 0.4189, 0.5324, 0.2485, 0.4739, 0.4189, 0.4734, 0.4189, 0.4926, 0.2485, 0.4929, 0.2484, 0.4549, 0.4189, 0.4542, 0.4189, 0.4734, 0.2485, 0.4739, 0.2485, 0.5127, 0.4189, 0.5132, 0.4189, 0.5324, 0.2484, 0.5317, 0.2485, 0.4937, 0.4189, 0.494, 0.4189, 0.5132, 0.2485, 0.5127, 0.2485, 0.4937, 0.2485, 0.5127, 0.2484, 0.5317, 0.2485, 0.4739, 0.4189, 0.5132, 0.4189, 0.4926, 0.4189, 0.4734, 0.4189, 0.5324, 0.3879, -0.07352, 0.3879, -0.05522, 0.3879, -0.03685, 0.388, -0.09197, 0.3879, -0.07352, 0.388, -0.09197, 0.3879, -0.03685, 0.3879, -0.05522, 0.396, 0.02187, 0.396, 0.04018, 0.396, -0.01498, 0.396, 0.003461, 0.396, 0.02187, 0.396, 0.003461, 0.396, -0.01498, 0.396, 0.04018, 0.4875, 0.7985, 0.4875, 0.6313, 0.6547, 0.6313, 0.6547, 0.7985, 0.7729, 0.2893, 0.7729, 0.1431, 1.065, 0.1431, 1.065, 0.2893, 0.6504, 0.6274, 0.6504, 0.7946, 0.4833, 0.7946, 0.4833, 0.6274, 0.7861, 0.6349, 1.123, 0.6349, 1.123, 0.8034, 0.7861, 0.8034, 0.7861, 0.6349, 1.123, 0.6349, 1.123, 0.8034, 0.7861, 0.8034, 0.6504, 0.6274, 0.6504, 0.7946, 0.4833, 0.7946, 0.4833, 0.6274, 1.008, 0.6239, 0.6878, 0.6239, 0.6878, 0.4635, 1.008, 0.4635, 0.6878, 0.6239, 0.3672, 0.6239, 0.3672, 0.4635, 0.6878, 0.4635, 0.3672, 0.6239, 0.04655, 0.6239, 0.04655, 0.4635, 0.3672, 0.4635, 0.7729, 0.2893, 0.7729, 0.1431, 1.065, 0.1431, 1.065, 0.2893, 0.1124, 0.6349, 0.4492, 0.6349, 0.4492, 0.8034, 0.1124, 0.8034, 0.4492, 0.6349, 0.7861, 0.6349, 0.7861, 0.8034, 0.4492, 0.8034, 1.213, 0.3001, 1.213, 0.4599, 0.8938, 0.4599, 0.8938, 0.3001, 0.8938, 0.3001, 0.8938, 0.4599, 0.5742, 0.4599, 0.5742, 0.3001, 0.5742, 0.3001, 0.5742, 0.4599, 0.2546, 0.4599, 0.2546, 0.3001, 0.4875, 0.7985, 0.4875, 0.6313, 0.6547, 0.6313, 0.6547, 0.7985, 0.1881, 0.2893, 0.1881, 0.1431, 0.4805, 0.1431, 0.4805, 0.2893, 0.4805, 0.2893, 0.4805, 0.1431, 0.7729, 0.1431, 0.7729, 0.2893, 0.4805, 0.2893, 0.4805, 0.1431, 0.7729, 0.1431, 0.7729, 0.2893, 0.1881, 0.2893, 0.1881, 0.1431, 0.4805, 0.1431, 0.4805, 0.2893, 0.8938, 0.3001, 0.8938, 0.4599, 0.5742, 0.4599, 0.5742, 0.3001, 0.5742, 0.3001, 0.5742, 0.4599, 0.2546, 0.4599, 0.2546, 0.3001, 1.213, 0.3001, 1.213, 0.4599, 0.8938, 0.4599, 0.8938, 0.3001, 0.4492, 0.6349, 0.7861, 0.6349, 0.7861, 0.8034, 0.4492, 0.8034, 0.3672, 0.6239, 0.04655, 0.6239, 0.04655, 0.4635, 0.3672, 0.4635, 0.1124, 0.6349, 0.4492, 0.6349, 0.4492, 0.8034, 0.1124, 0.8034, 0.6878, 0.6239, 0.3672, 0.6239, 0.3672, 0.4635, 0.6878, 0.4635, 1.008, 0.6239, 0.6878, 0.6239, 0.6878, 0.4635, 1.008, 0.4635, 0.434, 0.4051, 0.4337, 0.4051, 0.4337, 0.4047, 0.434, 0.4047, 0.4314, 0.4081, 0.431, 0.4081, 0.431, 0.4077, 0.4314, 0.4077, 0.4322, 0.4092, 0.4318, 0.4092, 0.4318, 0.4089, 0.4322, 0.4089, 0.4333, 0.4089, 0.4329, 0.4089, 0.4329, 0.4085, 0.4333, 0.4085, 0.4299, 0.4081, 0.4295, 0.4081, 0.4295, 0.4077, 0.4299, 0.4077, 0.4344, 0.4074, 0.4341, 0.4074, 0.4341, 0.407, 0.4344, 0.407, 0.434, 0.407, 0.4337, 0.407, 0.4337, 0.4066, 0.434, 0.4066, 0.431, 0.4089, 0.4307, 0.4089, 0.4307, 0.4085, 0.431, 0.4085, 0.434, 0.4089, 0.4337, 0.4089, 0.4337, 0.4085, 0.434, 0.4085, 0.4333, 0.4043, 0.4329, 0.4043, 0.4329, 0.404, 0.4333, 0.404, 0.4318, 0.4066, 0.4314, 0.4066, 0.4314, 0.4062, 0.4318, 0.4062, 0.4344, 0.4085, 0.4341, 0.4085, 0.4341, 0.4081, 0.4344, 0.4081, 0.4314, 0.4085, 0.431, 0.4085, 0.431, 0.4081, 0.4314, 0.4081, 0.4314, 0.4074, 0.431, 0.4074, 0.431, 0.407, 0.4314, 0.407, 0.4307, 0.4089, 0.4303, 0.4089, 0.4303, 0.4085, 0.4307, 0.4085, 0.4318, 0.4077, 0.4314, 0.4077, 0.4314, 0.4074, 0.4318, 0.4074, 0.4303, 0.407, 0.4299, 0.407, 0.4299, 0.4066, 0.4303, 0.4066, 0.4348, 0.4051, 0.4344, 0.4051, 0.4344, 0.4047, 0.4348, 0.4047, 0.431, 0.41, 0.4307, 0.41, 0.4307, 0.4096, 0.431, 0.4096, 0.434, 0.4062, 0.4337, 0.4062, 0.4337, 0.4059, 0.434, 0.4059, 0.434, 0.4055, 0.4337, 0.4055, 0.4337, 0.4051, 0.434, 0.4051, 0.4329, 0.4074, 0.4326, 0.4074, 0.4326, 0.407, 0.4329, 0.407, 0.431, 0.4096, 0.4307, 0.4096, 0.4307, 0.4093, 0.431, 0.4093, 0.4295, 0.4089, 0.4292, 0.4089, 0.4292, 0.4085, 0.4295, 0.4085, 0.4307, 0.4077, 0.4303, 0.4077, 0.4303, 0.4074, 0.4307, 0.4074, 0.4303, 0.4096, 0.4299, 0.4096, 0.4299, 0.4093, 0.4303, 0.4093, 0.4333, 0.4059, 0.4329, 0.4059, 0.4329, 0.4055, 0.4333, 0.4055, 0.4303, 0.4074, 0.4299, 0.4074, 0.4299, 0.407, 0.4303, 0.407, 0.4348, 0.4043, 0.4344, 0.4043, 0.4344, 0.404, 0.4348, 0.404, 0.4325, 0.4085, 0.4322, 0.4085, 0.4322, 0.4081, 0.4325, 0.4081, 0.4295, 0.4077, 0.4292, 0.4077, 0.4292, 0.4074, 0.4295, 0.4074, 0.4337, 0.407, 0.4333, 0.407, 0.4333, 0.4066, 0.4337, 0.4066, 0.434, 0.4085, 0.4337, 0.4085, 0.4337, 0.4081, 0.434, 0.4081, 0.4295, 0.4092, 0.4292, 0.4092, 0.4292, 0.4089, 0.4295, 0.4089, 0.4329, 0.4062, 0.4326, 0.4062, 0.4326, 0.4059, 0.4329, 0.4059, 0.4344, 0.4081, 0.4341, 0.4081, 0.4341, 0.4077, 0.4344, 0.4077, 0.4314, 0.4062, 0.431, 0.4062, 0.431, 0.4059, 0.4314, 0.4059, 0.4314, 0.4059, 0.431, 0.4059, 0.431, 0.4055, 0.4314, 0.4055, 0.4299, 0.4096, 0.4295, 0.4096, 0.4295, 0.4093, 0.4299, 0.4093, 0.4333, 0.4055, 0.4329, 0.4055, 0.4329, 0.4051, 0.4333, 0.4051, 0.4299, 0.4074, 0.4295, 0.4074, 0.4295, 0.407, 0.4299, 0.407, 0.4344, 0.4092, 0.4341, 0.4092, 0.4341, 0.4089, 0.4344, 0.4089, 0.4322, 0.4085, 0.4318, 0.4085, 0.4318, 0.4081, 0.4322, 0.4081, 0.4292, 0.4077, 0.4288, 0.4077, 0.4288, 0.4074, 0.4292, 0.4074, 0.4314, 0.4089, 0.431, 0.4089, 0.431, 0.4085, 0.4314, 0.4085, 0.4292, 0.4081, 0.4288, 0.4081, 0.4288, 0.4077, 0.4292, 0.4077, 0.4318, 0.4062, 0.4314, 0.4062, 0.4314, 0.4059, 0.4318, 0.4059, 0.4303, 0.4066, 0.4299, 0.4066, 0.4299, 0.4062, 0.4303, 0.4062, 0.4314, 0.4055, 0.431, 0.4055, 0.431, 0.4051, 0.4314, 0.4051, 0.4314, 0.4051, 0.431, 0.4051, 0.431, 0.4047, 0.4314, 0.4047, 0.4299, 0.4066, 0.4295, 0.4066, 0.4295, 0.4062, 0.4299, 0.4062, 0.4295, 0.4066, 0.4292, 0.4066, 0.4292, 0.4062, 0.4295, 0.4062, 0.4314, 0.4047, 0.431, 0.4047, 0.431, 0.4044, 0.4314, 0.4044, 0.4292, 0.4066, 0.4288, 0.4066, 0.4288, 0.4062, 0.4292, 0.4062, 0.4314, 0.4043, 0.431, 0.4043, 0.431, 0.404, 0.4314, 0.404, 0.431, 0.4062, 0.4307, 0.4062, 0.4307, 0.4059, 0.431, 0.4059, 0.431, 0.4059, 0.4307, 0.4059, 0.4307, 0.4055, 0.431, 0.4055, 0.4307, 0.4062, 0.4303, 0.4062, 0.4303, 0.4059, 0.4307, 0.4059, 0.431, 0.4055, 0.4307, 0.4055, 0.4307, 0.4051, 0.431, 0.4051, 0.4303, 0.4062, 0.4299, 0.4062, 0.4299, 0.4059, 0.4303, 0.4059, 0.431, 0.4051, 0.4307, 0.4051, 0.4307, 0.4047, 0.431, 0.4047, 0.4299, 0.4062, 0.4295, 0.4062, 0.4295, 0.4059, 0.4299, 0.4059, 0.4295, 0.4062, 0.4292, 0.4062, 0.4292, 0.4059, 0.4295, 0.4059, 0.431, 0.4047, 0.4307, 0.4047, 0.4307, 0.4044, 0.431, 0.4044, 0.4292, 0.4062, 0.4288, 0.4062, 0.4288, 0.4059, 0.4292, 0.4059, 0.431, 0.4043, 0.4307, 0.4043, 0.4307, 0.404, 0.431, 0.404, 0.4307, 0.4059, 0.4303, 0.4059, 0.4303, 0.4055, 0.4307, 0.4055, 0.4303, 0.4059, 0.4299, 0.4059, 0.4299, 0.4055, 0.4303, 0.4055, 0.4307, 0.4055, 0.4303, 0.4055, 0.4303, 0.4051, 0.4307, 0.4051, 0.4307, 0.4051, 0.4303, 0.4051, 0.4303, 0.4047, 0.4307, 0.4047, 0.4299, 0.4059, 0.4295, 0.4059, 0.4295, 0.4055, 0.4299, 0.4055, 0.4295, 0.4059, 0.4292, 0.4059, 0.4292, 0.4055, 0.4295, 0.4055, 0.4307, 0.4047, 0.4303, 0.4047, 0.4303, 0.4044, 0.4307, 0.4044, 0.4307, 0.4043, 0.4303, 0.4043, 0.4303, 0.404, 0.4307, 0.404, 0.4292, 0.4059, 0.4288, 0.4059, 0.4288, 0.4055, 0.4292, 0.4055, 0.4303, 0.4055, 0.4299, 0.4055, 0.4299, 0.4051, 0.4303, 0.4051, 0.4303, 0.4051, 0.4299, 0.4051, 0.4299, 0.4047, 0.4303, 0.4047, 0.4299, 0.4055, 0.4295, 0.4055, 0.4295, 0.4051, 0.4299, 0.4051, 0.4303, 0.4047, 0.4299, 0.4047, 0.4299, 0.4044, 0.4303, 0.4044, 0.4295, 0.4055, 0.4292, 0.4055, 0.4292, 0.4051, 0.4295, 0.4051, 0.4303, 0.4043, 0.4299, 0.4043, 0.4299, 0.404, 0.4303, 0.404, 0.4292, 0.4055, 0.4288, 0.4055, 0.4288, 0.4051, 0.4292, 0.4051, 0.4299, 0.4051, 0.4295, 0.4051, 0.4295, 0.4047, 0.4299, 0.4047, 0.4295, 0.4051, 0.4292, 0.4051, 0.4292, 0.4047, 0.4295, 0.4047, 0.4299, 0.4047, 0.4295, 0.4047, 0.4295, 0.4044, 0.4299, 0.4044, 0.4299, 0.4043, 0.4295, 0.4043, 0.4295, 0.404, 0.4299, 0.404, 0.4292, 0.4051, 0.4288, 0.4051, 0.4288, 0.4047, 0.4292, 0.4047, 0.4295, 0.4047, 0.4292, 0.4047, 0.4292, 0.4044, 0.4295, 0.4044, 0.4292, 0.4089, 0.4288, 0.4089, 0.4288, 0.4085, 0.4292, 0.4085, 0.4295, 0.4043, 0.4292, 0.4043, 0.4292, 0.404, 0.4295, 0.404, 0.4325, 0.4089, 0.4322, 0.4089, 0.4322, 0.4085, 0.4325, 0.4085, 0.4333, 0.4092, 0.4329, 0.4092, 0.4329, 0.4089, 0.4333, 0.4089, 0.4292, 0.4092, 0.4288, 0.4092, 0.4288, 0.4089, 0.4292, 0.4089, 0.4329, 0.4059, 0.4326, 0.4059, 0.4326, 0.4055, 0.4329, 0.4055, 0.4329, 0.4096, 0.4326, 0.4096, 0.4326, 0.4093, 0.4329, 0.4093, 0.4292, 0.4047, 0.4288, 0.4047, 0.4288, 0.4044, 0.4292, 0.4044, 0.4292, 0.4043, 0.4288, 0.4043, 0.4288, 0.404, 0.4292, 0.404, 0.4344, 0.4047, 0.4341, 0.4047, 0.4341, 0.4044, 0.4344, 0.4044, 0.4333, 0.4051, 0.4329, 0.4051, 0.4329, 0.4047, 0.4333, 0.4047, 0.4322, 0.4051, 0.4318, 0.4051, 0.4318, 0.4047, 0.4322, 0.4047, 0.434, 0.4096, 0.4337, 0.4096, 0.4337, 0.4093, 0.434, 0.4093, 0.4333, 0.4074, 0.4329, 0.4074, 0.4329, 0.407, 0.4333, 0.407, 0.4325, 0.4043, 0.4322, 0.4043, 0.4322, 0.404, 0.4325, 0.404, 0.4337, 0.4066, 0.4333, 0.4066, 0.4333, 0.4062, 0.4337, 0.4062, 0.4325, 0.4077, 0.4322, 0.4077, 0.4322, 0.4074, 0.4325, 0.4074, 0.431, 0.407, 0.4307, 0.407, 0.4307, 0.4066, 0.431, 0.4066, 0.4307, 0.41, 0.4303, 0.41, 0.4303, 0.4096, 0.4307, 0.4096, 0.4348, 0.4047, 0.4344, 0.4047, 0.4344, 0.4044, 0.4348, 0.4044, 0.4318, 0.4092, 0.4314, 0.4092, 0.4314, 0.4089, 0.4318, 0.4089, 0.4307, 0.4092, 0.4303, 0.4092, 0.4303, 0.4089, 0.4307, 0.4089, 0.4329, 0.4081, 0.4326, 0.4081, 0.4326, 0.4077, 0.4329, 0.4077, 0.4344, 0.407, 0.4341, 0.407, 0.4341, 0.4066, 0.4344, 0.4066, 0.4337, 0.4055, 0.4333, 0.4055, 0.4333, 0.4051, 0.4337, 0.4051, 0.4325, 0.4066, 0.4322, 0.4066, 0.4322, 0.4062, 0.4325, 0.4062, 0.4344, 0.4059, 0.4341, 0.4059, 0.4341, 0.4055, 0.4344, 0.4055, 0.431, 0.4085, 0.4307, 0.4085, 0.4307, 0.4081, 0.431, 0.4081, 0.431, 0.4074, 0.4307, 0.4074, 0.4307, 0.407, 0.431, 0.407, 0.4295, 0.41, 0.4292, 0.41, 0.4292, 0.4096, 0.4295, 0.4096, 0.4337, 0.4043, 0.4333, 0.4043, 0.4333, 0.404, 0.4337, 0.404, 0.4325, 0.4055, 0.4322, 0.4055, 0.4322, 0.4051, 0.4325, 0.4051, 0.4307, 0.4077, 0.4303, 0.4077, 0.4303, 0.4074, 0.4307, 0.4074, 0.4303, 0.4096, 0.4299, 0.4096, 0.4299, 0.4093, 0.4303, 0.4093, 0.4333, 0.4059, 0.4329, 0.4059, 0.4329, 0.4055, 0.4333, 0.4055, 0.4303, 0.4074, 0.4299, 0.4074, 0.4299, 0.407, 0.4303, 0.407, 0.4348, 0.4043, 0.4344, 0.4043, 0.4344, 0.404, 0.4348, 0.404, 0.4325, 0.4085, 0.4322, 0.4085, 0.4322, 0.4081, 0.4325, 0.4081, 0.4295, 0.4077, 0.4292, 0.4077, 0.4292, 0.4074, 0.4295, 0.4074, 0.4337, 0.407, 0.4333, 0.407, 0.4333, 0.4066, 0.4337, 0.4066, 0.434, 0.4085, 0.4337, 0.4085, 0.4337, 0.4081, 0.434, 0.4081, 0.4295, 0.4092, 0.4292, 0.4092, 0.4292, 0.4089, 0.4295, 0.4089, 0.4329, 0.4062, 0.4326, 0.4062, 0.4326, 0.4059, 0.4329, 0.4059, 0.4344, 0.4081, 0.4341, 0.4081, 0.4341, 0.4077, 0.4344, 0.4077, 0.4314, 0.4062, 0.431, 0.4062, 0.431, 0.4059, 0.4314, 0.4059, 0.4314, 0.4059, 0.431, 0.4059, 0.431, 0.4055, 0.4314, 0.4055, 0.4299, 0.4096, 0.4295, 0.4096, 0.4295, 0.4093, 0.4299, 0.4093, 0.4333, 0.4055, 0.4329, 0.4055, 0.4329, 0.4051, 0.4333, 0.4051, 0.4299, 0.4074, 0.4295, 0.4074, 0.4295, 0.407, 0.4299, 0.407, 0.4344, 0.4092, 0.4341, 0.4092, 0.4341, 0.4089, 0.4344, 0.4089, 0.4322, 0.4085, 0.4318, 0.4085, 0.4318, 0.4081, 0.4322, 0.4081, 0.4292, 0.4077, 0.4288, 0.4077, 0.4288, 0.4074, 0.4292, 0.4074, 0.4314, 0.4089, 0.431, 0.4089, 0.431, 0.4085, 0.4314, 0.4085, 0.4292, 0.4081, 0.4288, 0.4081, 0.4288, 0.4077, 0.4292, 0.4077, 0.4318, 0.4062, 0.4314, 0.4062, 0.4314, 0.4059, 0.4318, 0.4059, 0.4303, 0.4066, 0.4299, 0.4066, 0.4299, 0.4062, 0.4303, 0.4062, 0.434, 0.4051, 0.4337, 0.4051, 0.4337, 0.4047, 0.434, 0.4047, 0.4314, 0.4081, 0.431, 0.4081, 0.431, 0.4077, 0.4314, 0.4077, 0.4322, 0.4092, 0.4318, 0.4092, 0.4318, 0.4089, 0.4322, 0.4089, 0.4333, 0.4089, 0.4329, 0.4089, 0.4329, 0.4085, 0.4333, 0.4085, 0.4299, 0.4081, 0.4295, 0.4081, 0.4295, 0.4077, 0.4299, 0.4077, 0.4344, 0.4074, 0.4341, 0.4074, 0.4341, 0.407, 0.4344, 0.407, 0.434, 0.407, 0.4337, 0.407, 0.4337, 0.4066, 0.434, 0.4066, 0.431, 0.4089, 0.4307, 0.4089, 0.4307, 0.4085, 0.431, 0.4085, 0.434, 0.4089, 0.4337, 0.4089, 0.4337, 0.4085, 0.434, 0.4085, 0.4333, 0.4043, 0.4329, 0.4043, 0.4329, 0.404, 0.4333, 0.404, 0.4318, 0.4066, 0.4314, 0.4066, 0.4314, 0.4062, 0.4318, 0.4062, 0.4344, 0.4085, 0.4341, 0.4085, 0.4341, 0.4081, 0.4344, 0.4081, 0.4314, 0.4085, 0.431, 0.4085, 0.431, 0.4081, 0.4314, 0.4081, 0.4314, 0.4074, 0.431, 0.4074, 0.431, 0.407, 0.4314, 0.407, 0.4307, 0.4089, 0.4303, 0.4089, 0.4303, 0.4085, 0.4307, 0.4085, 0.4318, 0.4077, 0.4314, 0.4077, 0.4314, 0.4074, 0.4318, 0.4074, 0.4303, 0.407, 0.4299, 0.407, 0.4299, 0.4066, 0.4303, 0.4066, 0.4348, 0.4051, 0.4344, 0.4051, 0.4344, 0.4047, 0.4348, 0.4047, 0.431, 0.41, 0.4307, 0.41, 0.4307, 0.4096, 0.431, 0.4096, 0.434, 0.4062, 0.4337, 0.4062, 0.4337, 0.4059, 0.434, 0.4059, 0.434, 0.4055, 0.4337, 0.4055, 0.4337, 0.4051, 0.434, 0.4051, 0.4329, 0.4074, 0.4326, 0.4074, 0.4326, 0.407, 0.4329, 0.407, 0.431, 0.4096, 0.4307, 0.4096, 0.4307, 0.4093, 0.431, 0.4093, 0.4295, 0.4089, 0.4292, 0.4089, 0.4292, 0.4085, 0.4295, 0.4085, 0.4307, 0.4077, 0.4303, 0.4077, 0.4303, 0.4074, 0.4307, 0.4074, 0.4303, 0.4096, 0.4299, 0.4096, 0.4299, 0.4093, 0.4303, 0.4093, 0.4333, 0.4059, 0.4329, 0.4059, 0.4329, 0.4055, 0.4333, 0.4055, 0.4303, 0.4074, 0.4299, 0.4074, 0.4299, 0.407, 0.4303, 0.407, 0.4348, 0.4043, 0.4344, 0.4043, 0.4344, 0.404, 0.4348, 0.404, 0.4325, 0.4085, 0.4322, 0.4085, 0.4322, 0.4081, 0.4325, 0.4081, 0.4295, 0.4077, 0.4292, 0.4077, 0.4292, 0.4074, 0.4295, 0.4074, 0.4337, 0.407, 0.4333, 0.407, 0.4333, 0.4066, 0.4337, 0.4066, 0.434, 0.4085, 0.4337, 0.4085, 0.4337, 0.4081, 0.434, 0.4081, 0.4295, 0.4092, 0.4292, 0.4092, 0.4292, 0.4089, 0.4295, 0.4089, 0.4329, 0.4062, 0.4326, 0.4062, 0.4326, 0.4059, 0.4329, 0.4059, 0.4344, 0.4081, 0.4341, 0.4081, 0.4341, 0.4077, 0.4344, 0.4077, 0.4314, 0.4062, 0.431, 0.4062, 0.431, 0.4059, 0.4314, 0.4059, 0.4314, 0.4059, 0.431, 0.4059, 0.431, 0.4055, 0.4314, 0.4055, 0.4299, 0.4096, 0.4295, 0.4096, 0.4295, 0.4093, 0.4299, 0.4093, 0.4333, 0.4055, 0.4329, 0.4055, 0.4329, 0.4051, 0.4333, 0.4051, 0.4299, 0.4074, 0.4295, 0.4074, 0.4295, 0.407, 0.4299, 0.407, 0.4344, 0.4092, 0.4341, 0.4092, 0.4341, 0.4089, 0.4344, 0.4089, 0.4322, 0.4085, 0.4318, 0.4085, 0.4318, 0.4081, 0.4322, 0.4081, 0.4292, 0.4077, 0.4288, 0.4077, 0.4288, 0.4074, 0.4292, 0.4074, 0.4314, 0.4089, 0.431, 0.4089, 0.431, 0.4085, 0.4314, 0.4085, 0.4292, 0.4081, 0.4288, 0.4081, 0.4288, 0.4077, 0.4292, 0.4077, 0.4318, 0.4062, 0.4314, 0.4062, 0.4314, 0.4059, 0.4318, 0.4059, 0.4303, 0.4066, 0.4299, 0.4066, 0.4299, 0.4062, 0.4303, 0.4062, 0.434, 0.4051, 0.4337, 0.4051, 0.4337, 0.4047, 0.434, 0.4047, 0.4314, 0.4081, 0.431, 0.4081, 0.431, 0.4077, 0.4314, 0.4077, 0.4322, 0.4092, 0.4318, 0.4092, 0.4318, 0.4089, 0.4322, 0.4089, 0.4333, 0.4089, 0.4329, 0.4089, 0.4329, 0.4085, 0.4333, 0.4085, 0.4299, 0.4081, 0.4295, 0.4081, 0.4295, 0.4077, 0.4299, 0.4077, 0.4344, 0.4074, 0.4341, 0.4074, 0.4341, 0.407, 0.4344, 0.407, 0.434, 0.407, 0.4337, 0.407, 0.4337, 0.4066, 0.434, 0.4066, 0.431, 0.4089, 0.4307, 0.4089, 0.4307, 0.4085, 0.431, 0.4085, 0.434, 0.4089, 0.4337, 0.4089, 0.4337, 0.4085, 0.434, 0.4085, 0.4333, 0.4043, 0.4329, 0.4043, 0.4329, 0.404, 0.4333, 0.404, 0.4318, 0.4066, 0.4314, 0.4066, 0.4314, 0.4062, 0.4318, 0.4062, 0.4344, 0.4085, 0.4341, 0.4085, 0.4341, 0.4081, 0.4344, 0.4081, 0.4314, 0.4085, 0.431, 0.4085, 0.431, 0.4081, 0.4314, 0.4081, 0.4314, 0.4074, 0.431, 0.4074, 0.431, 0.407, 0.4314, 0.407, 0.4307, 0.4089, 0.4303, 0.4089, 0.4303, 0.4085, 0.4307, 0.4085, 0.4318, 0.4077, 0.4314, 0.4077, 0.4314, 0.4074, 0.4318, 0.4074, 0.4303, 0.407, 0.4299, 0.407, 0.4299, 0.4066, 0.4303, 0.4066, 0.4348, 0.4051, 0.4344, 0.4051, 0.4344, 0.4047, 0.4348, 0.4047, 0.431, 0.41, 0.4307, 0.41, 0.4307, 0.4096, 0.431, 0.4096, 0.434, 0.4062, 0.4337, 0.4062, 0.4337, 0.4059, 0.434, 0.4059, 0.434, 0.4055, 0.4337, 0.4055, 0.4337, 0.4051, 0.434, 0.4051, 0.4329, 0.4074, 0.4326, 0.4074, 0.4326, 0.407, 0.4329, 0.407, 0.431, 0.4096, 0.4307, 0.4096, 0.4307, 0.4093, 0.431, 0.4093, 0.4295, 0.4089, 0.4292, 0.4089, 0.4292, 0.4085, 0.4295, 0.4085, 0.4307, 0.4077, 0.4303, 0.4077, 0.4303, 0.4074, 0.4307, 0.4074, 0.4303, 0.4096, 0.4299, 0.4096, 0.4299, 0.4093, 0.4303, 0.4093, 0.4333, 0.4059, 0.4329, 0.4059, 0.4329, 0.4055, 0.4333, 0.4055, 0.4303, 0.4074, 0.4299, 0.4074, 0.4299, 0.407, 0.4303, 0.407, 0.4348, 0.4043, 0.4344, 0.4043, 0.4344, 0.404, 0.4348, 0.404, 0.4325, 0.4085, 0.4322, 0.4085, 0.4322, 0.4081, 0.4325, 0.4081, 0.4295, 0.4077, 0.4292, 0.4077, 0.4292, 0.4074, 0.4295, 0.4074, 0.4337, 0.407, 0.4333, 0.407, 0.4333, 0.4066, 0.4337, 0.4066, 0.434, 0.4085, 0.4337, 0.4085, 0.4337, 0.4081, 0.434, 0.4081, 0.4295, 0.4092, 0.4292, 0.4092, 0.4292, 0.4089, 0.4295, 0.4089, 0.4329, 0.4062, 0.4326, 0.4062, 0.4326, 0.4059, 0.4329, 0.4059, 0.4344, 0.4081, 0.4341, 0.4081, 0.4341, 0.4077, 0.4344, 0.4077, 0.4314, 0.4062, 0.431, 0.4062, 0.431, 0.4059, 0.4314, 0.4059, 0.4314, 0.4059, 0.431, 0.4059, 0.431, 0.4055, 0.4314, 0.4055, 0.4299, 0.4096, 0.4295, 0.4096, 0.4295, 0.4093, 0.4299, 0.4093, 0.4333, 0.4055, 0.4329, 0.4055, 0.4329, 0.4051, 0.4333, 0.4051, 0.4299, 0.4074, 0.4295, 0.4074, 0.4295, 0.407, 0.4299, 0.407, 0.4344, 0.4092, 0.4341, 0.4092, 0.4341, 0.4089, 0.4344, 0.4089, 0.4322, 0.4085, 0.4318, 0.4085, 0.4318, 0.4081, 0.4322, 0.4081, 0.4292, 0.4077, 0.4288, 0.4077, 0.4288, 0.4074, 0.4292, 0.4074, 0.4314, 0.4089, 0.431, 0.4089, 0.431, 0.4085, 0.4314, 0.4085, 0.4292, 0.4081, 0.4288, 0.4081, 0.4288, 0.4077, 0.4292, 0.4077, 0.4318, 0.4062, 0.4314, 0.4062, 0.4314, 0.4059, 0.4318, 0.4059, 0.4303, 0.4066, 0.4299, 0.4066, 0.4299, 0.4062, 0.4303, 0.4062, 0.434, 0.4051, 0.4337, 0.4051, 0.4337, 0.4047, 0.434, 0.4047, 0.4314, 0.4081, 0.431, 0.4081, 0.431, 0.4077, 0.4314, 0.4077, 0.4322, 0.4092, 0.4318, 0.4092, 0.4318, 0.4089, 0.4322, 0.4089, 0.4333, 0.4089, 0.4329, 0.4089, 0.4329, 0.4085, 0.4333, 0.4085, 0.4299, 0.4081, 0.4295, 0.4081, 0.4295, 0.4077, 0.4299, 0.4077, 0.4344, 0.4074, 0.4341, 0.4074, 0.4341, 0.407, 0.4344, 0.407, 0.434, 0.407, 0.4337, 0.407, 0.4337, 0.4066, 0.434, 0.4066, 0.431, 0.4089, 0.4307, 0.4089, 0.4307, 0.4085, 0.431, 0.4085, 0.434, 0.4089, 0.4337, 0.4089, 0.4337, 0.4085, 0.434, 0.4085, 0.4333, 0.4043, 0.4329, 0.4043, 0.4329, 0.404, 0.4333, 0.404, 0.4318, 0.4066, 0.4314, 0.4066, 0.4314, 0.4062, 0.4318, 0.4062, 0.4344, 0.4085, 0.4341, 0.4085, 0.4341, 0.4081, 0.4344, 0.4081, 0.4314, 0.4085, 0.431, 0.4085, 0.431, 0.4081, 0.4314, 0.4081, 0.4314, 0.4074, 0.431, 0.4074, 0.431, 0.407, 0.4314, 0.407, 0.4307, 0.4089, 0.4303, 0.4089, 0.4303, 0.4085, 0.4307, 0.4085, 0.4318, 0.4077, 0.4314, 0.4077, 0.4314, 0.4074, 0.4318, 0.4074, 0.4303, 0.407, 0.4299, 0.407, 0.4299, 0.4066, 0.4303, 0.4066, 0.4348, 0.4051, 0.4344, 0.4051, 0.4344, 0.4047, 0.4348, 0.4047, 0.431, 0.41, 0.4307, 0.41, 0.4307, 0.4096, 0.431, 0.4096, 0.434, 0.4062, 0.4337, 0.4062, 0.4337, 0.4059, 0.434, 0.4059, 0.434, 0.4055, 0.4337, 0.4055, 0.4337, 0.4051, 0.434, 0.4051, 0.4329, 0.4074, 0.4326, 0.4074, 0.4326, 0.407, 0.4329, 0.407, 0.431, 0.4096, 0.4307, 0.4096, 0.4307, 0.4093, 0.431, 0.4093, 0.4295, 0.4089, 0.4292, 0.4089, 0.4292, 0.4085, 0.4295, 0.4085, 0.434, 0.4051, 0.4337, 0.4051, 0.4337, 0.4047, 0.434, 0.4047, 0.4314, 0.4081, 0.431, 0.4081, 0.431, 0.4077, 0.4314, 0.4077, 0.4322, 0.4092, 0.4318, 0.4092, 0.4318, 0.4089, 0.4322, 0.4089, 0.4333, 0.4089, 0.4329, 0.4089, 0.4329, 0.4085, 0.4333, 0.4085, 0.4299, 0.4081, 0.4295, 0.4081, 0.4295, 0.4077, 0.4299, 0.4077, 0.4344, 0.4074, 0.4341, 0.4074, 0.4341, 0.407, 0.4344, 0.407, 0.434, 0.407, 0.4337, 0.407, 0.4337, 0.4066, 0.434, 0.4066, 0.431, 0.4089, 0.4307, 0.4089, 0.4307, 0.4085, 0.431, 0.4085, 0.434, 0.4089, 0.4337, 0.4089, 0.4337, 0.4085, 0.434, 0.4085, 0.4333, 0.4043, 0.4329, 0.4043, 0.4329, 0.404, 0.4333, 0.404, 0.4318, 0.4066, 0.4314, 0.4066, 0.4314, 0.4062, 0.4318, 0.4062, 0.4344, 0.4085, 0.4341, 0.4085, 0.4341, 0.4081, 0.4344, 0.4081, 0.4314, 0.4085, 0.431, 0.4085, 0.431, 0.4081, 0.4314, 0.4081, 0.4314, 0.4074, 0.431, 0.4074, 0.431, 0.407, 0.4314, 0.407, 0.4307, 0.4089, 0.4303, 0.4089, 0.4303, 0.4085, 0.4307, 0.4085, 0.4318, 0.4077, 0.4314, 0.4077, 0.4314, 0.4074, 0.4318, 0.4074, 0.4303, 0.407, 0.4299, 0.407, 0.4299, 0.4066, 0.4303, 0.4066, 0.4348, 0.4051, 0.4344, 0.4051, 0.4344, 0.4047, 0.4348, 0.4047, 0.431, 0.41, 0.4307, 0.41, 0.4307, 0.4096, 0.431, 0.4096, 0.434, 0.4062, 0.4337, 0.4062, 0.4337, 0.4059, 0.434, 0.4059, 0.434, 0.4055, 0.4337, 0.4055, 0.4337, 0.4051, 0.434, 0.4051, 0.4329, 0.4074, 0.4326, 0.4074, 0.4326, 0.407, 0.4329, 0.407, 0.431, 0.4096, 0.4307, 0.4096, 0.4307, 0.4093, 0.431, 0.4093, 0.4295, 0.4089, 0.4292, 0.4089, 0.4292, 0.4085, 0.4295, 0.4085, 0.4307, 0.4077, 0.4303, 0.4077, 0.4303, 0.4074, 0.4307, 0.4074, 0.4303, 0.4096, 0.4299, 0.4096, 0.4299, 0.4093, 0.4303, 0.4093, 0.4333, 0.4059, 0.4329, 0.4059, 0.4329, 0.4055, 0.4333, 0.4055, 0.4303, 0.4074, 0.4299, 0.4074, 0.4299, 0.407, 0.4303, 0.407, 0.4348, 0.4043, 0.4344, 0.4043, 0.4344, 0.404, 0.4348, 0.404, 0.4325, 0.4085, 0.4322, 0.4085, 0.4322, 0.4081, 0.4325, 0.4081, 0.4295, 0.4077, 0.4292, 0.4077, 0.4292, 0.4074, 0.4295, 0.4074, 0.4337, 0.407, 0.4333, 0.407, 0.4333, 0.4066, 0.4337, 0.4066, 0.434, 0.4085, 0.4337, 0.4085, 0.4337, 0.4081, 0.434, 0.4081, 0.4295, 0.4092, 0.4292, 0.4092, 0.4292, 0.4089, 0.4295, 0.4089, 0.4329, 0.4062, 0.4326, 0.4062, 0.4326, 0.4059, 0.4329, 0.4059, 0.4344, 0.4081, 0.4341, 0.4081, 0.4341, 0.4077, 0.4344, 0.4077, 0.4314, 0.4062, 0.431, 0.4062, 0.431, 0.4059, 0.4314, 0.4059, 0.4314, 0.4059, 0.431, 0.4059, 0.431, 0.4055, 0.4314, 0.4055, 0.4299, 0.4096, 0.4295, 0.4096, 0.4295, 0.4093, 0.4299, 0.4093, 0.4333, 0.4055, 0.4329, 0.4055, 0.4329, 0.4051, 0.4333, 0.4051, 0.4299, 0.4074, 0.4295, 0.4074, 0.4295, 0.407, 0.4299, 0.407, 0.4344, 0.4092, 0.4341, 0.4092, 0.4341, 0.4089, 0.4344, 0.4089, 0.4322, 0.4085, 0.4318, 0.4085, 0.4318, 0.4081, 0.4322, 0.4081, 0.4292, 0.4077, 0.4288, 0.4077, 0.4288, 0.4074, 0.4292, 0.4074, 0.4314, 0.4089, 0.431, 0.4089, 0.431, 0.4085, 0.4314, 0.4085, 0.4292, 0.4081, 0.4288, 0.4081, 0.4288, 0.4077, 0.4292, 0.4077, 0.4318, 0.4062, 0.4314, 0.4062, 0.4314, 0.4059, 0.4318, 0.4059, 0.4303, 0.4066, 0.4299, 0.4066, 0.4299, 0.4062, 0.4303, 0.4062, 0.434, 0.4051, 0.4337, 0.4051, 0.4337, 0.4047, 0.434, 0.4047, 0.4314, 0.4081, 0.431, 0.4081, 0.431, 0.4077, 0.4314, 0.4077, 0.4322, 0.4092, 0.4318, 0.4092, 0.4318, 0.4089, 0.4322, 0.4089, 0.4333, 0.4089, 0.4329, 0.4089, 0.4329, 0.4085, 0.4333, 0.4085, 0.4299, 0.4081, 0.4295, 0.4081, 0.4295, 0.4077, 0.4299, 0.4077, 0.4344, 0.4074, 0.4341, 0.4074, 0.4341, 0.407, 0.4344, 0.407, 0.434, 0.407, 0.4337, 0.407, 0.4337, 0.4066, 0.434, 0.4066, 0.431, 0.4089, 0.4307, 0.4089, 0.4307, 0.4085, 0.431, 0.4085, 0.434, 0.4089, 0.4337, 0.4089, 0.4337, 0.4085, 0.434, 0.4085, 0.4333, 0.4043, 0.4329, 0.4043, 0.4329, 0.404, 0.4333, 0.404, 0.4318, 0.4066, 0.4314, 0.4066, 0.4314, 0.4062, 0.4318, 0.4062, 0.4344, 0.4085, 0.4341, 0.4085, 0.4341, 0.4081, 0.4344, 0.4081, 0.4314, 0.4085, 0.431, 0.4085, 0.431, 0.4081, 0.4314, 0.4081, 0.4314, 0.4074, 0.431, 0.4074, 0.431, 0.407, 0.4314, 0.407, 0.4307, 0.4089, 0.4303, 0.4089, 0.4303, 0.4085, 0.4307, 0.4085, 0.4318, 0.4077, 0.4314, 0.4077, 0.4314, 0.4074, 0.4318, 0.4074, 0.4303, 0.407, 0.4299, 0.407, 0.4299, 0.4066, 0.4303, 0.4066, 0.4348, 0.4051, 0.4344, 0.4051, 0.4344, 0.4047, 0.4348, 0.4047, 0.431, 0.41, 0.4307, 0.41, 0.4307, 0.4096, 0.431, 0.4096, 0.434, 0.4062, 0.4337, 0.4062, 0.4337, 0.4059, 0.434, 0.4059, 0.434, 0.4055, 0.4337, 0.4055, 0.4337, 0.4051, 0.434, 0.4051, 0.4329, 0.4074, 0.4326, 0.4074, 0.4326, 0.407, 0.4329, 0.407, 0.431, 0.4096, 0.4307, 0.4096, 0.4307, 0.4093, 0.431, 0.4093, 0.4295, 0.4089, 0.4292, 0.4089, 0.4292, 0.4085, 0.4295, 0.4085, 0.4307, 0.4077, 0.4303, 0.4077, 0.4303, 0.4074, 0.4307, 0.4074, 0.4303, 0.4096, 0.4299, 0.4096, 0.4299, 0.4093, 0.4303, 0.4093, 0.4333, 0.4059, 0.4329, 0.4059, 0.4329, 0.4055, 0.4333, 0.4055, 0.4303, 0.4074, 0.4299, 0.4074, 0.4299, 0.407, 0.4303, 0.407, 0.4348, 0.4043, 0.4344, 0.4043, 0.4344, 0.404, 0.4348, 0.404, 0.4325, 0.4085, 0.4322, 0.4085, 0.4322, 0.4081, 0.4325, 0.4081, 0.4295, 0.4077, 0.4292, 0.4077, 0.4292, 0.4074, 0.4295, 0.4074, 0.4337, 0.407, 0.4333, 0.407, 0.4333, 0.4066, 0.4337, 0.4066, 0.434, 0.4085, 0.4337, 0.4085, 0.4337, 0.4081, 0.434, 0.4081, 0.4295, 0.4092, 0.4292, 0.4092, 0.4292, 0.4089, 0.4295, 0.4089, 0.4329, 0.4062, 0.4326, 0.4062, 0.4326, 0.4059, 0.4329, 0.4059, 0.4344, 0.4081, 0.4341, 0.4081, 0.4341, 0.4077, 0.4344, 0.4077, 0.4314, 0.4062, 0.431, 0.4062, 0.431, 0.4059, 0.4314, 0.4059, 0.4314, 0.4059, 0.431, 0.4059, 0.431, 0.4055, 0.4314, 0.4055, 0.4299, 0.4096, 0.4295, 0.4096, 0.4295, 0.4093, 0.4299, 0.4093, 0.4333, 0.4055, 0.4329, 0.4055, 0.4329, 0.4051, 0.4333, 0.4051, 0.4299, 0.4074, 0.4295, 0.4074, 0.4295, 0.407, 0.4299, 0.407, 0.4344, 0.4092, 0.4341, 0.4092, 0.4341, 0.4089, 0.4344, 0.4089, 0.4322, 0.4085, 0.4318, 0.4085, 0.4318, 0.4081, 0.4322, 0.4081, 0.4292, 0.4077, 0.4288, 0.4077, 0.4288, 0.4074, 0.4292, 0.4074, 0.4314, 0.4089, 0.431, 0.4089, 0.431, 0.4085, 0.4314, 0.4085, 0.4292, 0.4081, 0.4288, 0.4081, 0.4288, 0.4077, 0.4292, 0.4077, 0.4318, 0.4062, 0.4314, 0.4062, 0.4314, 0.4059, 0.4318, 0.4059, 0.4303, 0.4066, 0.4299, 0.4066, 0.4299, 0.4062, 0.4303, 0.4062, 0.434, 0.4051, 0.4337, 0.4051, 0.4337, 0.4047, 0.434, 0.4047, 0.4314, 0.4081, 0.431, 0.4081, 0.431, 0.4077, 0.4314, 0.4077, 0.4322, 0.4092, 0.4318, 0.4092, 0.4318, 0.4089, 0.4322, 0.4089, 0.4333, 0.4089, 0.4329, 0.4089, 0.4329, 0.4085, 0.4333, 0.4085, 0.4299, 0.4081, 0.4295, 0.4081, 0.4295, 0.4077, 0.4299, 0.4077, 0.4344, 0.4074, 0.4341, 0.4074, 0.4341, 0.407, 0.4344, 0.407, 0.434, 0.407, 0.4337, 0.407, 0.4337, 0.4066, 0.434, 0.4066, 0.431, 0.4089, 0.4307, 0.4089, 0.4307, 0.4085, 0.431, 0.4085, 0.434, 0.4089, 0.4337, 0.4089, 0.4337, 0.4085, 0.434, 0.4085, 0.4333, 0.4043, 0.4329, 0.4043, 0.4329, 0.404, 0.4333, 0.404, 0.4318, 0.4066, 0.4314, 0.4066, 0.4314, 0.4062, 0.4318, 0.4062, 0.4344, 0.4085, 0.4341, 0.4085, 0.4341, 0.4081, 0.4344, 0.4081, 0.4314, 0.4085, 0.431, 0.4085, 0.431, 0.4081, 0.4314, 0.4081, 0.4314, 0.4074, 0.431, 0.4074, 0.431, 0.407, 0.4314, 0.407, 0.4307, 0.4089, 0.4303, 0.4089, 0.4303, 0.4085, 0.4307, 0.4085, 0.4318, 0.4077, 0.4314, 0.4077, 0.4314, 0.4074, 0.4318, 0.4074, 0.4303, 0.407, 0.4299, 0.407, 0.4299, 0.4066, 0.4303, 0.4066, 0.4348, 0.4051, 0.4344, 0.4051, 0.4344, 0.4047, 0.4348, 0.4047, 0.431, 0.41, 0.4307, 0.41, 0.4307, 0.4096, 0.431, 0.4096, 0.434, 0.4062, 0.4337, 0.4062, 0.4337, 0.4059, 0.434, 0.4059, 0.434, 0.4055, 0.4337, 0.4055, 0.4337, 0.4051, 0.434, 0.4051, 0.4329, 0.4074, 0.4326, 0.4074, 0.4326, 0.407, 0.4329, 0.407, 0.431, 0.4096, 0.4307, 0.4096, 0.4307, 0.4093, 0.431, 0.4093, 0.4295, 0.4089, 0.4292, 0.4089, 0.4292, 0.4085, 0.4295, 0.4085, 0.4307, 0.4077, 0.4303, 0.4077, 0.4303, 0.4074, 0.4307, 0.4074, 0.4303, 0.4096, 0.4299, 0.4096, 0.4299, 0.4093, 0.4303, 0.4093, 0.4333, 0.4059, 0.4329, 0.4059, 0.4329, 0.4055, 0.4333, 0.4055, 0.4303, 0.4074, 0.4299, 0.4074, 0.4299, 0.407, 0.4303, 0.407, 0.4348, 0.4043, 0.4344, 0.4043, 0.4344, 0.404, 0.4348, 0.404, 0.4325, 0.4085, 0.4322, 0.4085, 0.4322, 0.4081, 0.4325, 0.4081, 0.4295, 0.4077, 0.4292, 0.4077, 0.4292, 0.4074, 0.4295, 0.4074, 0.4337, 0.407, 0.4333, 0.407, 0.4333, 0.4066, 0.4337, 0.4066, 0.434, 0.4085, 0.4337, 0.4085, 0.4337, 0.4081, 0.434, 0.4081, 0.4295, 0.4092, 0.4292, 0.4092, 0.4292, 0.4089, 0.4295, 0.4089, 0.4329, 0.4062, 0.4326, 0.4062, 0.4326, 0.4059, 0.4329, 0.4059, 0.4344, 0.4081, 0.4341, 0.4081, 0.4341, 0.4077, 0.4344, 0.4077, 0.4314, 0.4062, 0.431, 0.4062, 0.431, 0.4059, 0.4314, 0.4059, 0.4314, 0.4059, 0.431, 0.4059, 0.431, 0.4055, 0.4314, 0.4055, 0.4299, 0.4096, 0.4295, 0.4096, 0.4295, 0.4093, 0.4299, 0.4093, 0.4333, 0.4055, 0.4329, 0.4055, 0.4329, 0.4051, 0.4333, 0.4051, 0.4299, 0.4074, 0.4295, 0.4074, 0.4295, 0.407, 0.4299, 0.407, 0.4344, 0.4092, 0.4341, 0.4092, 0.4341, 0.4089, 0.4344, 0.4089, 0.4322, 0.4085, 0.4318, 0.4085, 0.4318, 0.4081, 0.4322, 0.4081, 0.4292, 0.4077, 0.4288, 0.4077, 0.4288, 0.4074, 0.4292, 0.4074, 0.4314, 0.4089, 0.431, 0.4089, 0.431, 0.4085, 0.4314, 0.4085, 0.4292, 0.4081, 0.4288, 0.4081, 0.4288, 0.4077, 0.4292, 0.4077, 0.4318, 0.4062, 0.4314, 0.4062, 0.4314, 0.4059, 0.4318, 0.4059, 0.4303, 0.4066, 0.4299, 0.4066, 0.4299, 0.4062, 0.4303, 0.4062, 0.434, 0.4051, 0.4337, 0.4051, 0.4337, 0.4047, 0.434, 0.4047, 0.4314, 0.4081, 0.431, 0.4081, 0.431, 0.4077, 0.4314, 0.4077, 0.4322, 0.4092, 0.4318, 0.4092, 0.4318, 0.4089, 0.4322, 0.4089, 0.4333, 0.4089, 0.4329, 0.4089, 0.4329, 0.4085, 0.4333, 0.4085, 0.4299, 0.4081, 0.4295, 0.4081, 0.4295, 0.4077, 0.4299, 0.4077, 0.4344, 0.4074, 0.4341, 0.4074, 0.4341, 0.407, 0.4344, 0.407, 0.434, 0.407, 0.4337, 0.407, 0.4337, 0.4066, 0.434, 0.4066, 0.431, 0.4089, 0.4307, 0.4089, 0.4307, 0.4085, 0.431, 0.4085, 0.434, 0.4089, 0.4337, 0.4089, 0.4337, 0.4085, 0.434, 0.4085, 0.4333, 0.4043, 0.4329, 0.4043, 0.4329, 0.404, 0.4333, 0.404, 0.4318, 0.4066, 0.4314, 0.4066, 0.4314, 0.4062, 0.4318, 0.4062, 0.4344, 0.4085, 0.4341, 0.4085, 0.4341, 0.4081, 0.4344, 0.4081, 0.4314, 0.4085, 0.431, 0.4085, 0.431, 0.4081, 0.4314, 0.4081, 0.4314, 0.4074, 0.431, 0.4074, 0.431, 0.407, 0.4314, 0.407, 0.4307, 0.4089, 0.4303, 0.4089, 0.4303, 0.4085, 0.4307, 0.4085, 0.4318, 0.4077, 0.4314, 0.4077, 0.4314, 0.4074, 0.4318, 0.4074, 0.4303, 0.407, 0.4299, 0.407, 0.4299, 0.4066, 0.4303, 0.4066, 0.4348, 0.4051, 0.4344, 0.4051, 0.4344, 0.4047, 0.4348, 0.4047, 0.431, 0.41, 0.4307, 0.41, 0.4307, 0.4096, 0.431, 0.4096, 0.434, 0.4062, 0.4337, 0.4062, 0.4337, 0.4059, 0.434, 0.4059, 0.434, 0.4055, 0.4337, 0.4055, 0.4337, 0.4051, 0.434, 0.4051, 0.4329, 0.4074, 0.4326, 0.4074, 0.4326, 0.407, 0.4329, 0.407, 0.431, 0.4096, 0.4307, 0.4096, 0.4307, 0.4093, 0.431, 0.4093, 0.4295, 0.4089, 0.4292, 0.4089, 0.4292, 0.4085, 0.4295, 0.4085, 0.4307, 0.4077, 0.4303, 0.4077, 0.4303, 0.4074, 0.4307, 0.4074, 0.4303, 0.4096, 0.4299, 0.4096, 0.4299, 0.4093, 0.4303, 0.4093, 0.4333, 0.4059, 0.4329, 0.4059, 0.4329, 0.4055, 0.4333, 0.4055, 0.4303, 0.4074, 0.4299, 0.4074, 0.4299, 0.407, 0.4303, 0.407, 0.4348, 0.4043, 0.4344, 0.4043, 0.4344, 0.404, 0.4348, 0.404, 0.4325, 0.4085, 0.4322, 0.4085, 0.4322, 0.4081, 0.4325, 0.4081, 0.4295, 0.4077, 0.4292, 0.4077, 0.4292, 0.4074, 0.4295, 0.4074, 0.4337, 0.407, 0.4333, 0.407, 0.4333, 0.4066, 0.4337, 0.4066, 0.434, 0.4085, 0.4337, 0.4085, 0.4337, 0.4081, 0.434, 0.4081, 0.4295, 0.4092, 0.4292, 0.4092, 0.4292, 0.4089, 0.4295, 0.4089, 0.4329, 0.4062, 0.4326, 0.4062, 0.4326, 0.4059, 0.4329, 0.4059, 0.4344, 0.4081, 0.4341, 0.4081, 0.4341, 0.4077, 0.4344, 0.4077, 0.4314, 0.4062, 0.431, 0.4062, 0.431, 0.4059, 0.4314, 0.4059, 0.4314, 0.4059, 0.431, 0.4059, 0.431, 0.4055, 0.4314, 0.4055, 0.4299, 0.4096, 0.4295, 0.4096, 0.4295, 0.4093, 0.4299, 0.4093, 0.4333, 0.4055, 0.4329, 0.4055, 0.4329, 0.4051, 0.4333, 0.4051, 0.4299, 0.4074, 0.4295, 0.4074, 0.4295, 0.407, 0.4299, 0.407, 0.4344, 0.4092, 0.4341, 0.4092, 0.4341, 0.4089, 0.4344, 0.4089, 0.4322, 0.4085, 0.4318, 0.4085, 0.4318, 0.4081, 0.4322, 0.4081, 0.4292, 0.4077, 0.4288, 0.4077, 0.4288, 0.4074, 0.4292, 0.4074, 0.4314, 0.4089, 0.431, 0.4089, 0.431, 0.4085, 0.4314, 0.4085, 0.4292, 0.4081, 0.4288, 0.4081, 0.4288, 0.4077, 0.4292, 0.4077, 0.4318, 0.4062, 0.4314, 0.4062, 0.4314, 0.4059, 0.4318, 0.4059, 0.4303, 0.4066, 0.4299, 0.4066, 0.4299, 0.4062, 0.4303, 0.4062, 0.4307, 0.4077, 0.4303, 0.4077, 0.4303, 0.4074, 0.4307, 0.4074, 0.4303, 0.4096, 0.4299, 0.4096, 0.4299, 0.4093, 0.4303, 0.4093, 0.4333, 0.4059, 0.4329, 0.4059, 0.4329, 0.4055, 0.4333, 0.4055, 0.4303, 0.4074, 0.4299, 0.4074, 0.4299, 0.407, 0.4303, 0.407, 0.4348, 0.4043, 0.4344, 0.4043, 0.4344, 0.404, 0.4348, 0.404, 0.4325, 0.4085, 0.4322, 0.4085, 0.4322, 0.4081, 0.4325, 0.4081, 0.4295, 0.4077, 0.4292, 0.4077, 0.4292, 0.4074, 0.4295, 0.4074, 0.4337, 0.407, 0.4333, 0.407, 0.4333, 0.4066, 0.4337, 0.4066, 0.434, 0.4085, 0.4337, 0.4085, 0.4337, 0.4081, 0.434, 0.4081, 0.4295, 0.4092, 0.4292, 0.4092, 0.4292, 0.4089, 0.4295, 0.4089, 0.4329, 0.4062, 0.4326, 0.4062, 0.4326, 0.4059, 0.4329, 0.4059, 0.4344, 0.4081, 0.4341, 0.4081, 0.4341, 0.4077, 0.4344, 0.4077, 0.4314, 0.4062, 0.431, 0.4062, 0.431, 0.4059, 0.4314, 0.4059, 0.4314, 0.4059, 0.431, 0.4059, 0.431, 0.4055, 0.4314, 0.4055, 0.4299, 0.4096, 0.4295, 0.4096, 0.4295, 0.4093, 0.4299, 0.4093, 0.4333, 0.4055, 0.4329, 0.4055, 0.4329, 0.4051, 0.4333, 0.4051, 0.4299, 0.4074, 0.4295, 0.4074, 0.4295, 0.407, 0.4299, 0.407, 0.4344, 0.4092, 0.4341, 0.4092, 0.4341, 0.4089, 0.4344, 0.4089, 0.4322, 0.4085, 0.4318, 0.4085, 0.4318, 0.4081, 0.4322, 0.4081, 0.4292, 0.4077, 0.4288, 0.4077, 0.4288, 0.4074, 0.4292, 0.4074, 0.4314, 0.4089, 0.431, 0.4089, 0.431, 0.4085, 0.4314, 0.4085, 0.4292, 0.4081, 0.4288, 0.4081, 0.4288, 0.4077, 0.4292, 0.4077, 0.4318, 0.4062, 0.4314, 0.4062, 0.4314, 0.4059, 0.4318, 0.4059, 0.4303, 0.4066, 0.4299, 0.4066, 0.4299, 0.4062, 0.4303, 0.4062, 0.8604, 0.03969, 0.613, 0.03982, 0.613, 0.02179, 0.861, 0.02173, 0.8603, 0.05739, 0.613, 0.05789, 0.613, 0.03982, 0.8604, 0.03969, 0.8608, 0.003758, 0.613, 0.003776, 0.613, -0.01431, 0.8602, -0.01415, 0.861, 0.02173, 0.613, 0.02179, 0.613, 0.003776, 0.8608, 0.003758, 0.613, 0.03982, 0.396, 0.04018, 0.396, 0.02187, 0.613, 0.02179, 0.613, 0.05789, 0.396, 0.05866, 0.396, 0.04018, 0.613, 0.03982, 0.613, 0.003776, 0.396, 0.003461, 0.396, -0.01498, 0.613, -0.01431, 0.613, 0.02179, 0.396, 0.02187, 0.396, 0.003461, 0.613, 0.003776, 0.396, 0.04018, 0.1664, 0.04076, 0.1664, 0.02191, 0.396, 0.02187, 0.396, 0.05866, 0.1664, 0.05959, 0.1664, 0.04076, 0.396, 0.04018, 0.396, 0.003461, 0.1664, 0.002996, 0.1664, -0.01583, 0.396, -0.01498, 0.396, 0.02187, 0.1664, 0.02191, 0.1664, 0.002996, 0.396, 0.003461, 0.1664, 0.04076, -0.1165, 0.04093, -0.116, 0.0218, 0.1664, 0.02191, 0.1664, 0.05959, -0.1168, 0.06006, -0.1165, 0.04093, 0.1664, 0.04076, 0.1664, 0.002996, -0.1163, 0.002921, -0.1168, -0.01618, 0.1664, -0.01583, 0.1664, 0.02191, -0.116, 0.0218, -0.1163, 0.002921, 0.1664, 0.002996, 0.396, 0.02187, 0.396, 0.04018, 0.396, -0.01498, 0.396, 0.003461, 0.396, 0.02187, 0.396, 0.003461, 0.396, -0.01498, 0.396, 0.04018, 0.861, 0.02173, 0.8608, 0.003758, 0.8602, -0.01415, 0.8604, 0.03969, -0.116, 0.0218, -0.1165, 0.04093, -0.1168, -0.01618, -0.1163, 0.002921])
me_prop_fence_metal_gate.use_remesh_preserve_volume = False
me_prop_fence_metal_gate.use_remesh_preserve_attributes = False
me_prop_fence_metal_gate.use_mirror_vertex_groups = False
me_prop_fence_metal_gate.update()

# ---- objects
ob_prop_fence_metal_gate = bpy.data.objects.new('prop-fence-metal-gate', me_prop_fence_metal_gate)

# ---- transforms, parenting, visibility, modifiers, constraints
ob_prop_fence_metal_gate.location = (0.0, 0.0, 0.0)
ob_prop_fence_metal_gate.rotation_euler = (1.571, -0.0, 0.0)
ob_prop_fence_metal_gate.lineart.crease_threshold = 0.0

# ---- collection membership
col_collection_1.objects.link(ob_prop_fence_metal_gate)

# ---- scene / render settings (as saved in the file)
scene.frame_start = 0; scene.frame_end = 250; scene.frame_set(0)
scene.render.engine = 'BLENDER_EEVEE_NEXT'
scene.render.resolution_percentage = 50
scene.render.fps = 30
scene.render.dither_intensity = 0.0
scene.cycles.use_denoising = False
scene.cycles.samples = 128
scene.cycles.sampling_pattern = 'TABULATED_SOBOL'
scene.cycles.use_adaptive_sampling = False
scene.cycles.use_light_tree = False
scene.cycles.blur_glossy = 0.0
scene.cycles.sample_clamp_indirect = 0.0
scene.view_settings.view_transform = 'Standard'
bpy.context.view_layer.update()

# ---- added for rendering (the .blend has no active camera): camera
cam_auto = bpy.data.cameras.new('AutoCamera')
cam_auto.lens = 50.0
cam_auto.sensor_width = 36.0
cam_auto.clip_end = 1000.0
ob_auto_camera = bpy.data.objects.new('AutoCamera', cam_auto)
scene.collection.objects.link(ob_auto_camera)
ob_auto_camera.location = (5.40748, -6.47868, 6.35863)
ob_auto_camera.rotation_euler = (1.09748, -7.21219e-08, 0.694738)
scene.camera = ob_auto_camera
bpy.context.view_layer.update()
